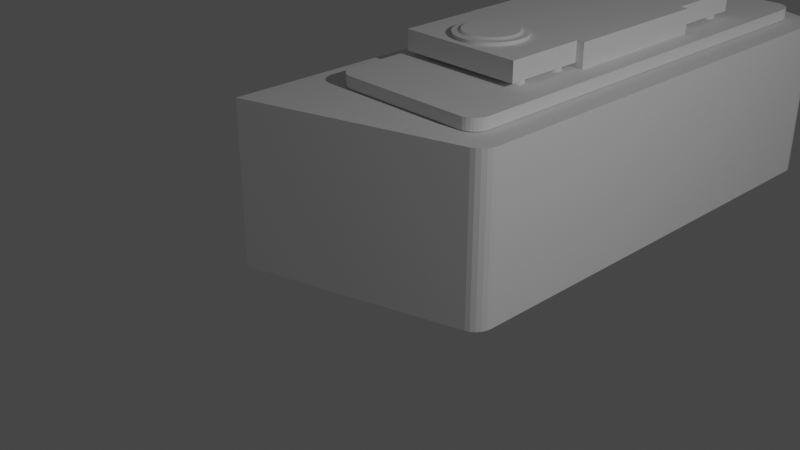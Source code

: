 # Source: Dj_booth.blend  (saved by Blender 2.80.75; exported with 4.5.12 LTS)
import bpy
from mathutils import Matrix  # noqa: F401  (used for matrix-valued properties, if any)

bpy.ops.wm.read_factory_settings(use_empty=True)
scene = bpy.context.scene
scene.name = 'Scene'

# ---- collections
col_collection = bpy.data.collections.new('Collection'); scene.collection.children.link(col_collection)

# ---- world
world_world = bpy.data.worlds.new('World'); scene.world = world_world
world_world.use_nodes = True; world_world.node_tree.nodes.clear()
_N = world_world.node_tree.nodes; _L = world_world.node_tree.links
n0 = _N.new('ShaderNodeOutputWorld'); n0.name = 'World Output'; n0.location = (300, 300)
n1 = _N.new('ShaderNodeBackground'); n1.name = 'Background'; n1.location = (10, 300)
n1.inputs[0].default_value = (0.05088, 0.05088, 0.05088, 1.0)
_L.new(n1.outputs[0], n0.inputs[0])
n0.is_active_output = True
world_world.color = (0.05088, 0.05088, 0.05088)
world_world.use_sun_shadow = False
world_world.sun_shadow_jitter_overblur = 0.0

# ---- cameras
cam_camera = bpy.data.cameras.new('Camera')
cam_camera.clip_end = 100.0
cam_camera.ortho_scale = 7.314

# ---- lights
light_light = bpy.data.lights.new('Light', 'POINT')
light_light.transmission_factor = 0.0
light_light.energy = 1000.0
light_light.shadow_soft_size = 0.1
light_light.shadow_maximum_resolution = 0.006
light_light.use_absolute_resolution = True

# ---- meshes
me_cube_001 = bpy.data.meshes.new('Cube.001')
me_cube_001.from_pydata([(-0.7907, -2.943, -1.03), (-1.0, -2.734, -1.03), (-0.8315, -2.939, -1.03), (-0.8708, -2.927, -1.03), (-0.907, -2.908, -1.03), (-0.9387, -2.882, -1.03), (-0.9647, -2.85, -1.03), (-0.9841, -2.814, -1.03), (-0.996, -2.774, -1.03), (-1.0, -2.734, -0.84), (-0.7907, -2.943, -0.84), (-0.996, -2.774, -0.84), (-0.9841, -2.814, -0.84), (-0.9647, -2.85, -0.84), (-0.9387, -2.882, -0.84), (-0.907, -2.908, -0.84), (-0.8708, -2.927, -0.84), (-0.8315, -2.939, -0.84), (-1.0, 2.734, -1.03), (-0.7907, 2.943, -1.03), (-0.996, 2.774, -1.03), (-0.9841, 2.814, -1.03), (-0.9647, 2.85, -1.03), (-0.9387, 2.882, -1.03), (-0.907, 2.908, -1.03), (-0.8708, 2.927, -1.03), (-0.8315, 2.939, -1.03), (-0.7907, 2.943, -0.84), (-1.0, 2.734, -0.84), (-0.8315, 2.939, -0.84), (-0.8708, 2.927, -0.84), (-0.907, 2.908, -0.84), (-0.9387, 2.882, -0.84), (-0.9647, 2.85, -0.84), (-0.9841, 2.814, -0.84), (-0.996, 2.774, -0.84), (1.0, -2.734, -1.03), (0.7907, -2.943, -1.03), (0.996, -2.774, -1.03), (0.9841, -2.814, -1.03), (0.9647, -2.85, -1.03), (0.9387, -2.882, -1.03), (0.907, -2.908, -1.03), (0.8708, -2.927, -1.03), (0.8315, -2.939, -1.03), (0.7907, -2.943, -0.84), (1.0, -2.734, -0.84), (0.8315, -2.939, -0.84), (0.8708, -2.927, -0.84), (0.907, -2.908, -0.84), (0.9387, -2.882, -0.84), (0.9647, -2.85, -0.84), (0.9841, -2.814, -0.84), (0.996, -2.774, -0.84), (0.7907, 2.943, -1.03), (1.0, 2.734, -1.03), (0.8315, 2.939, -1.03), (0.8708, 2.927, -1.03), (0.907, 2.908, -1.03), (0.9387, 2.882, -1.03), (0.9647, 2.85, -1.03), (0.9841, 2.814, -1.03), (0.996, 2.774, -1.03), (1.0, 2.734, -0.84), (0.7907, 2.943, -0.84), (0.996, 2.774, -0.84), (0.9841, 2.814, -0.84), (0.9647, 2.85, -0.84), (0.9387, 2.882, -0.84), (0.907, 2.908, -0.84), (0.8708, 2.927, -0.84), (0.8315, 2.939, -0.84)], [], [(37, 45, 10, 0), (55, 63, 46, 36), (63, 65, 66, 67, 68, 69, 70, 71, 64, 27, 29, 30, 31, 32, 33, 34, 35, 28, 9, 11, 12, 13, 14, 15, 16, 17, 10, 45, 47, 48, 49, 50, 51, 52, 53, 46), (1, 9, 28, 18), (19, 27, 64, 54), (0, 10, 17, 2), (2, 17, 16, 3), (3, 16, 15, 4), (4, 15, 14, 5), (5, 14, 13, 6), (6, 13, 12, 7), (7, 12, 11, 8), (8, 11, 9, 1), (27, 19, 26, 29), (29, 26, 25, 30), (30, 25, 24, 31), (31, 24, 23, 32), (32, 23, 22, 33), (33, 22, 21, 34), (34, 21, 20, 35), (35, 20, 18, 28), (63, 55, 62, 65), (65, 62, 61, 66), (66, 61, 60, 67), (67, 60, 59, 68), (68, 59, 58, 69), (69, 58, 57, 70), (70, 57, 56, 71), (71, 56, 54, 64), (45, 37, 44, 47), (47, 44, 43, 48), (48, 43, 42, 49), (49, 42, 41, 50), (50, 41, 40, 51), (51, 40, 39, 52), (52, 39, 38, 53), (53, 38, 36, 46), (18, 20, 21, 22, 23, 24, 25, 26, 19, 54, 56, 57, 58, 59, 60, 61, 62, 55, 36, 38, 39, 40, 41, 42, 43, 44, 37, 0, 2, 3, 4, 5, 6, 7, 8, 1)])
_uv = me_cube_001.uv_layers.new(name='UVMap')
_uv.uv.foreach_set('vector', [0.375, 0.7762, 0.625, 0.7762, 0.625, 0.9738, 0.375, 0.9738, 0.375, 0.5089, 0.625, 0.5089, 0.625, 0.7411, 0.375, 0.7411, 0.625, 0.5089, 0.6252, 0.5072, 0.6257, 0.5055, 0.6265, 0.504, 0.6276, 0.5009, 0.6289, 0.4927, 0.6304, 0.4895, 0.632, 0.486, 0.6512, 0.5, 0.8488, 0.5, 0.7013, 0.3474, 0.703, 0.3443, 0.7045, 0.3416, 0.7058, 0.3342, 0.7069, 0.332, 0.7077, 0.3315, 0.7082, 0.3309, 0.875, 0.5089, 0.875, 0.7411, 0.8745, 0.7428, 0.873, 0.7445, 0.8706, 0.746, 0.8673, 0.7474, 0.8634, 0.7485, 0.8589, 0.7493, 0.8539, 0.7498, 0.8488, 0.75, 0.6512, 0.75, 0.632, 0.764, 0.6304, 0.7605, 0.6289, 0.7573, 0.6276, 0.7491, 0.6265, 0.746, 0.6257, 0.7445, 0.6252, 0.7428, 0.625, 0.7411, 0.375, 0.00889, 0.625, 0.00889, 0.625, 0.2411, 0.375, 0.2411, 0.375, 0.2762, 0.625, 0.2762, 0.625, 0.4738, 0.375, 0.4738, 0.375, 0.9738, 0.625, 0.9738, 0.625, 0.9789, 0.375, 0.9789, 0.375, 0.9789, 0.625, 0.9789, 0.625, 0.9839, 0.375, 0.9839, 0.375, 0.9839, 0.625, 0.9839, 0.625, 0.9884, 0.375, 0.9884, 0.375, 0.9884, 0.625, 0.9884, 0.625, 1.0, 0.375, 1.0, 0.375, 0.0, 0.625, 0.0, 0.625, 0.003951, 0.375, 0.003951, 0.375, 0.003951, 0.625, 0.003951, 0.625, 0.005488, 0.375, 0.005488, 0.375, 0.005488, 0.625, 0.005488, 0.625, 0.007156, 0.375, 0.007156, 0.375, 0.007156, 0.625, 0.007156, 0.625, 0.00889, 0.375, 0.00889, 0.625, 0.2762, 0.375, 0.2762, 0.2987, 0.3474, 0.7013, 0.3474, 0.7013, 0.3474, 0.2987, 0.3474, 0.297, 0.3443, 0.703, 0.3443, 0.703, 0.3443, 0.297, 0.3443, 0.2955, 0.3416, 0.7045, 0.3416, 0.7045, 0.3416, 0.2955, 0.3416, 0.2942, 0.3342, 0.7058, 0.3342, 0.7058, 0.3342, 0.2942, 0.3342, 0.2931, 0.332, 0.7069, 0.332, 0.7069, 0.332, 0.2931, 0.332, 0.2923, 0.3315, 0.7077, 0.3315, 0.7077, 0.3315, 0.2923, 0.3315, 0.2918, 0.3309, 0.7082, 0.3309, 0.7082, 0.3309, 0.2918, 0.3309, 0.375, 0.2411, 0.625, 0.2411, 0.625, 0.5089, 0.375, 0.5089, 0.3748, 0.5072, 0.6252, 0.5072, 0.6252, 0.5072, 0.3748, 0.5072, 0.3743, 0.5055, 0.6257, 0.5055, 0.6257, 0.5055, 0.3743, 0.5055, 0.3735, 0.504, 0.6265, 0.504, 0.6265, 0.504, 0.3735, 0.504, 0.3724, 0.5009, 0.6276, 0.5009, 0.6276, 0.5009, 0.3724, 0.5009, 0.3711, 0.4927, 0.6289, 0.4927, 0.6289, 0.4927, 0.3711, 0.4927, 0.3696, 0.4895, 0.6304, 0.4895, 0.6304, 0.4895, 0.3696, 0.4895, 0.368, 0.486, 0.632, 0.486, 0.632, 0.486, 0.368, 0.486, 0.375, 0.4738, 0.625, 0.4738, 0.625, 0.7762, 0.375, 0.7762, 0.368, 0.764, 0.632, 0.764, 0.632, 0.764, 0.368, 0.764, 0.3696, 0.7605, 0.6304, 0.7605, 0.6304, 0.7605, 0.3696, 0.7605, 0.3711, 0.7573, 0.6289, 0.7573, 0.6289, 0.7573, 0.3711, 0.7573, 0.3724, 0.7491, 0.6276, 0.7491, 0.6276, 0.7491, 0.3724, 0.7491, 0.3735, 0.746, 0.6265, 0.746, 0.6265, 0.746, 0.3735, 0.746, 0.3743, 0.7445, 0.6257, 0.7445, 0.6257, 0.7445, 0.3743, 0.7445, 0.3748, 0.7428, 0.6252, 0.7428, 0.6252, 0.7428, 0.3748, 0.7428, 0.375, 0.7411, 0.625, 0.7411, 0.125, 0.5089, 0.2918, 0.3309, 0.2923, 0.3315, 0.2931, 0.332, 0.2942, 0.3342, 0.2955, 0.3416, 0.297, 0.3443, 0.2987, 0.3474, 0.1512, 0.5, 0.3488, 0.5, 0.368, 0.486, 0.3696, 0.4895, 0.3711, 0.4927, 0.3724, 0.5009, 0.3735, 0.504, 0.3743, 0.5055, 0.3748, 0.5072, 0.375, 0.5089, 0.375, 0.7411, 0.3748, 0.7428, 0.3743, 0.7445, 0.3735, 0.746, 0.3724, 0.7491, 0.3711, 0.7573, 0.3696, 0.7605, 0.368, 0.764, 0.3488, 0.75, 0.1512, 0.75, 0.1461, 0.7498, 0.1411, 0.7493, 0.1366, 0.7485, 0.1327, 0.7474, 0.1294, 0.746, 0.127, 0.7445, 0.1255, 0.7428, 0.125, 0.7411])
me_cube_001.use_remesh_preserve_volume = False
me_cube_001.use_remesh_preserve_attributes = False
me_cube_001.use_mirror_vertex_groups = False
me_cube_001.update()
me_cube_002 = bpy.data.meshes.new('Cube.002')
me_cube_002.from_pydata([(-1.759, -1.0, -1.0), (-1.759, -1.0, 1.0), (-1.759, 6.825, 1.0), (-1.759, 6.825, -1.0), (1.0, 0.001641, -1.0), (0.8417, -0.2118, -1.0), (0.9923, -0.05183, -1.0), (0.9698, -0.1048, -1.0), (0.9347, -0.152, -1.0), (0.8906, -0.1888, -1.0), (0.8417, -0.2118, 1.0), (1.0, 0.001641, 1.0), (0.8906, -0.1888, 1.0), (0.9347, -0.152, 1.0), (0.9698, -0.1048, 1.0), (0.9923, -0.05183, 1.0), (0.8417, 6.036, -1.0), (1.0, 5.823, -1.0), (0.8906, 6.013, -1.0), (0.9347, 5.976, -1.0), (0.9698, 5.929, -1.0), (0.9923, 5.876, -1.0), (1.0, 5.823, 1.0), (0.8417, 6.036, 1.0), (0.9923, 5.876, 1.0), (0.9698, 5.929, 1.0), (0.9347, 5.976, 1.0), (0.8906, 6.013, 1.0)], [], [(22, 24, 25, 26, 27, 23, 2, 1, 10, 12, 13, 14, 15, 11), (16, 3, 2, 23), (1, 2, 3, 0), (4, 6, 7, 8, 9, 5, 0, 3, 16, 18, 19, 20, 21, 17), (4, 17, 22, 11), (4, 11, 15, 6), (6, 15, 14, 7), (7, 14, 13, 8), (8, 13, 12, 9), (9, 12, 10, 5), (22, 17, 21, 24), (24, 21, 20, 25), (25, 20, 19, 26), (26, 19, 18, 27), (27, 18, 16, 23), (10, 1, 0, 5)])
_uv = me_cube_002.uv_layers.new(name='UVMap')
_uv.uv.foreach_set('vector', [0.625, 0.532, 0.6252, 0.5303, 0.6259, 0.5286, 0.627, 0.5231, 0.6283, 0.5193, 0.6393, 0.5252, 0.875, 0.5, 0.875, 0.75, 0.6393, 0.7248, 0.6283, 0.7307, 0.627, 0.7269, 0.6259, 0.7214, 0.6252, 0.7197, 0.625, 0.718, 0.375, 0.5108, 0.375, 0.25, 0.625, 0.25, 0.625, 0.5108, 0.625, 0.0, 0.625, 0.25, 0.375, 0.25, 0.375, 0.0, 0.375, 0.718, 0.3748, 0.7197, 0.3741, 0.7214, 0.373, 0.7269, 0.3717, 0.7307, 0.3607, 0.7248, 0.125, 0.75, 0.125, 0.5, 0.3607, 0.5252, 0.3717, 0.5193, 0.373, 0.5231, 0.3741, 0.5286, 0.3748, 0.5303, 0.375, 0.532, 0.375, 0.718, 0.375, 0.532, 0.625, 0.532, 0.625, 0.718, 0.375, 0.718, 0.625, 0.718, 0.6252, 0.7197, 0.3748, 0.7197, 0.3748, 0.7197, 0.6252, 0.7197, 0.6259, 0.7214, 0.3741, 0.7214, 0.3741, 0.7214, 0.6259, 0.7214, 0.627, 0.7269, 0.373, 0.7269, 0.373, 0.7269, 0.627, 0.7269, 0.6283, 0.7307, 0.3717, 0.7307, 0.3717, 0.7307, 0.6283, 0.7307, 0.625, 0.7392, 0.375, 0.7392, 0.625, 0.532, 0.375, 0.532, 0.3748, 0.5303, 0.6252, 0.5303, 0.6252, 0.5303, 0.3748, 0.5303, 0.3741, 0.5286, 0.6259, 0.5286, 0.6259, 0.5286, 0.3741, 0.5286, 0.373, 0.5231, 0.627, 0.5231, 0.627, 0.5231, 0.373, 0.5231, 0.3717, 0.5193, 0.6283, 0.5193, 0.6283, 0.5193, 0.3717, 0.5193, 0.375, 0.5108, 0.625, 0.5108, 0.625, 0.7392, 0.625, 1.0, 0.375, 1.0, 0.375, 0.7392])
me_cube_002.use_remesh_preserve_volume = False
me_cube_002.use_remesh_preserve_attributes = False
me_cube_002.use_mirror_vertex_groups = False
me_cube_002.update()
me_cube_004 = bpy.data.meshes.new('Cube.004')
me_cube_004.from_pydata([(-1.0, -1.0, -1.0), (-1.0, -1.0, 1.0), (-1.0, 1.0, -1.0), (-1.0, 1.0, 1.0), (1.0, -1.0, -1.0), (1.0, -1.0, 1.0), (1.0, 1.0, -1.0), (1.0, 1.0, 1.0)], [], [(0, 1, 3, 2), (2, 3, 7, 6), (6, 7, 5, 4), (4, 5, 1, 0), (2, 6, 4, 0), (7, 3, 1, 5)])
_uv = me_cube_004.uv_layers.new(name='UVMap')
_uv.uv.foreach_set('vector', [0.375, 0.0, 0.625, 0.0, 0.625, 0.25, 0.375, 0.25, 0.375, 0.25, 0.625, 0.25, 0.625, 0.5, 0.375, 0.5, 0.375, 0.5, 0.625, 0.5, 0.625, 0.75, 0.375, 0.75, 0.375, 0.75, 0.625, 0.75, 0.625, 1.0, 0.375, 1.0, 0.125, 0.5, 0.375, 0.5, 0.375, 0.75, 0.125, 0.75, 0.625, 0.5, 0.875, 0.5, 0.875, 0.75, 0.625, 0.75])
me_cube_004.use_remesh_preserve_volume = False
me_cube_004.use_remesh_preserve_attributes = False
me_cube_004.use_mirror_vertex_groups = False
me_cube_004.update()
me_cube_005 = bpy.data.meshes.new('Cube.005')
me_cube_005.from_pydata([(-0.7758, 0.7458, -1.525), (-0.7758, 0.7458, -0.2078), (-0.7566, 0.7428, -1.525), (-0.7566, 0.7428, -0.2078), (-0.7382, 0.7339, -1.525), (-0.7382, 0.7339, -0.2078), (-0.7213, 0.7194, -1.525), (-0.7213, 0.7194, -0.2078), (-0.7064, 0.7, -1.525), (-0.7064, 0.7, -0.2078), (-0.6942, 0.6763, -1.525), (-0.6942, 0.6763, -0.2078), (-0.6851, 0.6492, -1.525), (-0.6851, 0.6492, -0.2078), (-0.6796, 0.6198, -1.525), (-0.6796, 0.6198, -0.2078), (-0.6777, 0.5893, -1.525), (-0.6777, 0.5893, -0.2078), (-0.6796, 0.5587, -1.525), (-0.6796, 0.5587, -0.2078), (-0.6851, 0.5294, -1.525), (-0.6851, 0.5294, -0.2078), (-0.6942, 0.5023, -1.525), (-0.6942, 0.5023, -0.2078), (-0.7064, 0.4786, -1.525), (-0.7064, 0.4786, -0.2078), (-0.7213, 0.4591, -1.525), (-0.7213, 0.4591, -0.2078), (-0.7382, 0.4446, -1.525), (-0.7382, 0.4446, -0.2078), (-0.7566, 0.4357, -1.525), (-0.7566, 0.4357, -0.2078), (-0.7758, 0.4327, -1.525), (-0.7758, 0.4327, -0.2078), (-0.7949, 0.4357, -1.525), (-0.7949, 0.4357, -0.2078), (-0.8133, 0.4446, -1.525), (-0.8133, 0.4446, -0.2078), (-0.8303, 0.4591, -1.525), (-0.8303, 0.4591, -0.2078), (-0.8451, 0.4786, -1.525), (-0.8451, 0.4786, -0.2078), (-0.8574, 0.5023, -1.525), (-0.8574, 0.5023, -0.2078), (-0.8664, 0.5294, -1.525), (-0.8664, 0.5294, -0.2078), (-0.872, 0.5587, -1.525), (-0.872, 0.5587, -0.2078), (-0.8739, 0.5893, -1.525), (-0.8739, 0.5893, -0.2078), (-0.872, 0.6198, -1.525), (-0.872, 0.6198, -0.2078), (-0.8664, 0.6492, -1.525), (-0.8664, 0.6492, -0.2078), (-0.8574, 0.6763, -1.525), (-0.8574, 0.6763, -0.2078), (-0.8451, 0.7, -1.525), (-0.8451, 0.7, -0.2078), (-0.8303, 0.7194, -1.525), (-0.8303, 0.7194, -0.2078), (-0.8133, 0.7339, -1.525), (-0.8133, 0.7339, -0.2078), (-0.7949, 0.7428, -1.525), (-0.7949, 0.7428, -0.2078), (-0.7707, -0.4603, -1.552), (-0.7707, -0.4603, -0.2352), (-0.7515, -0.4633, -1.552), (-0.7515, -0.4633, -0.2352), (-0.7331, -0.4722, -1.552), (-0.7331, -0.4722, -0.2352), (-0.7162, -0.4867, -1.552), (-0.7162, -0.4867, -0.2352), (-0.7013, -0.5061, -1.552), (-0.7013, -0.5061, -0.2352), (-0.6891, -0.5299, -1.552), (-0.6891, -0.5299, -0.2352), (-0.68, -0.5569, -1.552), (-0.68, -0.5569, -0.2352), (-0.6745, -0.5863, -1.552), (-0.6745, -0.5863, -0.2352), (-0.6726, -0.6168, -1.552), (-0.6726, -0.6168, -0.2352), (-0.6745, -0.6474, -1.552), (-0.6745, -0.6474, -0.2352), (-0.68, -0.6768, -1.552), (-0.68, -0.6768, -0.2352), (-0.6891, -0.7038, -1.552), (-0.6891, -0.7038, -0.2352), (-0.7013, -0.7275, -1.552), (-0.7013, -0.7275, -0.2352), (-0.7162, -0.747, -1.552), (-0.7162, -0.747, -0.2352), (-0.7331, -0.7615, -1.552), (-0.7331, -0.7615, -0.2352), (-0.7515, -0.7704, -1.552), (-0.7515, -0.7704, -0.2352), (-0.7707, -0.7734, -1.552), (-0.7707, -0.7734, -0.2352), (-0.7898, -0.7704, -1.552), (-0.7898, -0.7704, -0.2352), (-0.8082, -0.7615, -1.552), (-0.8082, -0.7615, -0.2352), (-0.8252, -0.747, -1.552), (-0.8252, -0.747, -0.2352), (-0.84, -0.7275, -1.552), (-0.84, -0.7275, -0.2352), (-0.8522, -0.7038, -1.552), (-0.8522, -0.7038, -0.2352), (-0.8613, -0.6768, -1.552), (-0.8613, -0.6768, -0.2352), (-0.8669, -0.6474, -1.552), (-0.8669, -0.6474, -0.2352), (-0.8688, -0.6168, -1.552), (-0.8688, -0.6168, -0.2352), (-0.8669, -0.5863, -1.552), (-0.8669, -0.5863, -0.2352), (-0.8613, -0.5569, -1.552), (-0.8613, -0.5569, -0.2352), (-0.8522, -0.5299, -1.552), (-0.8522, -0.5299, -0.2352), (-0.84, -0.5061, -1.552), (-0.84, -0.5061, -0.2352), (-0.8252, -0.4867, -1.552), (-0.8252, -0.4867, -0.2352), (-0.8082, -0.4722, -1.552), (-0.8082, -0.4722, -0.2352), (-0.7898, -0.4633, -1.552), (-0.7898, -0.4633, -0.2352), (0.855, 0.7477, -1.564), (0.855, 0.7477, -0.2469), (0.8742, 0.7447, -1.564), (0.8742, 0.7447, -0.2469), (0.8926, 0.7358, -1.564), (0.8926, 0.7358, -0.2469), (0.9095, 0.7214, -1.564), (0.9095, 0.7214, -0.2469), (0.9244, 0.7019, -1.564), (0.9244, 0.7019, -0.2469), (0.9366, 0.6782, -1.564), (0.9366, 0.6782, -0.2469), (0.9457, 0.6511, -1.564), (0.9457, 0.6511, -0.2469), (0.9513, 0.6217, -1.564), (0.9513, 0.6217, -0.2469), (0.9532, 0.5912, -1.564), (0.9532, 0.5912, -0.2469), (0.9513, 0.5606, -1.564), (0.9513, 0.5606, -0.2469), (0.9457, 0.5313, -1.564), (0.9457, 0.5313, -0.2469), (0.9366, 0.5042, -1.564), (0.9366, 0.5042, -0.2469), (0.9244, 0.4805, -1.564), (0.9244, 0.4805, -0.2469), (0.9095, 0.461, -1.564), (0.9095, 0.461, -0.2469), (0.8926, 0.4465, -1.564), (0.8926, 0.4465, -0.2469), (0.8742, 0.4376, -1.564), (0.8742, 0.4376, -0.2469), (0.855, 0.4346, -1.564), (0.855, 0.4346, -0.2469), (0.8359, 0.4376, -1.564), (0.8359, 0.4376, -0.2469), (0.8175, 0.4465, -1.564), (0.8175, 0.4465, -0.2469), (0.8005, 0.461, -1.564), (0.8005, 0.461, -0.2469), (0.7857, 0.4805, -1.564), (0.7857, 0.4805, -0.2469), (0.7735, 0.5042, -1.564), (0.7735, 0.5042, -0.2469), (0.7644, 0.5313, -1.564), (0.7644, 0.5313, -0.2469), (0.7588, 0.5606, -1.564), (0.7588, 0.5606, -0.2469), (0.7569, 0.5912, -1.564), (0.7569, 0.5912, -0.2469), (0.7588, 0.6217, -1.564), (0.7588, 0.6217, -0.2469), (0.7644, 0.6511, -1.564), (0.7644, 0.6511, -0.2469), (0.7735, 0.6782, -1.564), (0.7735, 0.6782, -0.2469), (0.7857, 0.7019, -1.564), (0.7857, 0.7019, -0.2469), (0.8005, 0.7214, -1.564), (0.8005, 0.7214, -0.2469), (0.8175, 0.7358, -1.564), (0.8175, 0.7358, -0.2469), (0.8359, 0.7447, -1.564), (0.8359, 0.7447, -0.2469), (0.8601, -0.4452, -1.491), (0.8601, -0.4452, -0.1742), (0.8793, -0.4482, -1.491), (0.8793, -0.4482, -0.1742), (0.8977, -0.4571, -1.491), (0.8977, -0.4571, -0.1742), (0.9147, -0.4716, -1.491), (0.9147, -0.4716, -0.1742), (0.9295, -0.491, -1.491), (0.9295, -0.491, -0.1742), (0.9417, -0.5147, -1.491), (0.9417, -0.5147, -0.1742), (0.9508, -0.5418, -1.491), (0.9508, -0.5418, -0.1742), (0.9564, -0.5712, -1.491), (0.9564, -0.5712, -0.1742), (0.9583, -0.6017, -1.491), (0.9583, -0.6017, -0.1742), (0.9564, -0.6323, -1.491), (0.9564, -0.6323, -0.1742), (0.9508, -0.6616, -1.491), (0.9508, -0.6616, -0.1742), (0.9417, -0.6887, -1.491), (0.9417, -0.6887, -0.1742), (0.9295, -0.7124, -1.491), (0.9295, -0.7124, -0.1742), (0.9147, -0.7319, -1.491), (0.9147, -0.7319, -0.1742), (0.8977, -0.7464, -1.491), (0.8977, -0.7464, -0.1742), (0.8793, -0.7553, -1.491), (0.8793, -0.7553, -0.1742), (0.8601, -0.7583, -1.491), (0.8601, -0.7583, -0.1742), (0.841, -0.7553, -1.491), (0.841, -0.7553, -0.1742), (0.8226, -0.7464, -1.491), (0.8226, -0.7464, -0.1742), (0.8056, -0.7319, -1.491), (0.8056, -0.7319, -0.1742), (0.7908, -0.7124, -1.491), (0.7908, -0.7124, -0.1742), (0.7786, -0.6887, -1.491), (0.7786, -0.6887, -0.1742), (0.7695, -0.6616, -1.491), (0.7695, -0.6616, -0.1742), (0.7639, -0.6323, -1.491), (0.7639, -0.6323, -0.1742), (0.762, -0.6017, -1.491), (0.762, -0.6017, -0.1742), (0.7639, -0.5712, -1.491), (0.7639, -0.5712, -0.1742), (0.7695, -0.5418, -1.491), (0.7695, -0.5418, -0.1742), (0.7786, -0.5147, -1.491), (0.7786, -0.5147, -0.1742), (0.7908, -0.491, -1.491), (0.7908, -0.491, -0.1742), (0.8056, -0.4716, -1.491), (0.8056, -0.4716, -0.1742), (0.8226, -0.4571, -1.491), (0.8226, -0.4571, -0.1742), (0.841, -0.4482, -1.491), (0.841, -0.4482, -0.1742)], [], [(0, 1, 3, 2), (2, 3, 5, 4), (4, 5, 7, 6), (6, 7, 9, 8), (8, 9, 11, 10), (10, 11, 13, 12), (12, 13, 15, 14), (14, 15, 17, 16), (16, 17, 19, 18), (18, 19, 21, 20), (20, 21, 23, 22), (22, 23, 25, 24), (24, 25, 27, 26), (26, 27, 29, 28), (28, 29, 31, 30), (30, 31, 33, 32), (32, 33, 35, 34), (34, 35, 37, 36), (36, 37, 39, 38), (38, 39, 41, 40), (40, 41, 43, 42), (42, 43, 45, 44), (44, 45, 47, 46), (46, 47, 49, 48), (48, 49, 51, 50), (50, 51, 53, 52), (52, 53, 55, 54), (54, 55, 57, 56), (56, 57, 59, 58), (58, 59, 61, 60), (3, 1, 63, 61, 59, 57, 55, 53, 51, 49, 47, 45, 43, 41, 39, 37, 35, 33, 31, 29, 27, 25, 23, 21, 19, 17, 15, 13, 11, 9, 7, 5), (60, 61, 63, 62), (62, 63, 1, 0), (0, 2, 4, 6, 8, 10, 12, 14, 16, 18, 20, 22, 24, 26, 28, 30, 32, 34, 36, 38, 40, 42, 44, 46, 48, 50, 52, 54, 56, 58, 60, 62), (64, 65, 67, 66), (66, 67, 69, 68), (68, 69, 71, 70), (70, 71, 73, 72), (72, 73, 75, 74), (74, 75, 77, 76), (76, 77, 79, 78), (78, 79, 81, 80), (80, 81, 83, 82), (82, 83, 85, 84), (84, 85, 87, 86), (86, 87, 89, 88), (88, 89, 91, 90), (90, 91, 93, 92), (92, 93, 95, 94), (94, 95, 97, 96), (96, 97, 99, 98), (98, 99, 101, 100), (100, 101, 103, 102), (102, 103, 105, 104), (104, 105, 107, 106), (106, 107, 109, 108), (108, 109, 111, 110), (110, 111, 113, 112), (112, 113, 115, 114), (114, 115, 117, 116), (116, 117, 119, 118), (118, 119, 121, 120), (120, 121, 123, 122), (122, 123, 125, 124), (67, 65, 127, 125, 123, 121, 119, 117, 115, 113, 111, 109, 107, 105, 103, 101, 99, 97, 95, 93, 91, 89, 87, 85, 83, 81, 79, 77, 75, 73, 71, 69), (124, 125, 127, 126), (126, 127, 65, 64), (64, 66, 68, 70, 72, 74, 76, 78, 80, 82, 84, 86, 88, 90, 92, 94, 96, 98, 100, 102, 104, 106, 108, 110, 112, 114, 116, 118, 120, 122, 124, 126), (128, 129, 131, 130), (130, 131, 133, 132), (132, 133, 135, 134), (134, 135, 137, 136), (136, 137, 139, 138), (138, 139, 141, 140), (140, 141, 143, 142), (142, 143, 145, 144), (144, 145, 147, 146), (146, 147, 149, 148), (148, 149, 151, 150), (150, 151, 153, 152), (152, 153, 155, 154), (154, 155, 157, 156), (156, 157, 159, 158), (158, 159, 161, 160), (160, 161, 163, 162), (162, 163, 165, 164), (164, 165, 167, 166), (166, 167, 169, 168), (168, 169, 171, 170), (170, 171, 173, 172), (172, 173, 175, 174), (174, 175, 177, 176), (176, 177, 179, 178), (178, 179, 181, 180), (180, 181, 183, 182), (182, 183, 185, 184), (184, 185, 187, 186), (186, 187, 189, 188), (131, 129, 191, 189, 187, 185, 183, 181, 179, 177, 175, 173, 171, 169, 167, 165, 163, 161, 159, 157, 155, 153, 151, 149, 147, 145, 143, 141, 139, 137, 135, 133), (188, 189, 191, 190), (190, 191, 129, 128), (128, 130, 132, 134, 136, 138, 140, 142, 144, 146, 148, 150, 152, 154, 156, 158, 160, 162, 164, 166, 168, 170, 172, 174, 176, 178, 180, 182, 184, 186, 188, 190), (192, 193, 195, 194), (194, 195, 197, 196), (196, 197, 199, 198), (198, 199, 201, 200), (200, 201, 203, 202), (202, 203, 205, 204), (204, 205, 207, 206), (206, 207, 209, 208), (208, 209, 211, 210), (210, 211, 213, 212), (212, 213, 215, 214), (214, 215, 217, 216), (216, 217, 219, 218), (218, 219, 221, 220), (220, 221, 223, 222), (222, 223, 225, 224), (224, 225, 227, 226), (226, 227, 229, 228), (228, 229, 231, 230), (230, 231, 233, 232), (232, 233, 235, 234), (234, 235, 237, 236), (236, 237, 239, 238), (238, 239, 241, 240), (240, 241, 243, 242), (242, 243, 245, 244), (244, 245, 247, 246), (246, 247, 249, 248), (248, 249, 251, 250), (250, 251, 253, 252), (195, 193, 255, 253, 251, 249, 247, 245, 243, 241, 239, 237, 235, 233, 231, 229, 227, 225, 223, 221, 219, 217, 215, 213, 211, 209, 207, 205, 203, 201, 199, 197), (252, 253, 255, 254), (254, 255, 193, 192), (192, 194, 196, 198, 200, 202, 204, 206, 208, 210, 212, 214, 216, 218, 220, 222, 224, 226, 228, 230, 232, 234, 236, 238, 240, 242, 244, 246, 248, 250, 252, 254)])
_uv = me_cube_005.uv_layers.new(name='UVMap')
_uv.uv.foreach_set('vector', [1.0, 0.5, 1.0, 1.0, 0.9688, 1.0, 0.9688, 0.5, 0.9688, 0.5, 0.9688, 1.0, 0.9375, 1.0, 0.9375, 0.5, 0.9375, 0.5, 0.9375, 1.0, 0.9062, 1.0, 0.9062, 0.5, 0.9062, 0.5, 0.9062, 1.0, 0.875, 1.0, 0.875, 0.5, 0.875, 0.5, 0.875, 1.0, 0.8438, 1.0, 0.8438, 0.5, 0.8438, 0.5, 0.8438, 1.0, 0.8125, 1.0, 0.8125, 0.5, 0.8125, 0.5, 0.8125, 1.0, 0.7812, 1.0, 0.7812, 0.5, 0.7812, 0.5, 0.7812, 1.0, 0.75, 1.0, 0.75, 0.5, 0.75, 0.5, 0.75, 1.0, 0.7188, 1.0, 0.7188, 0.5, 0.7188, 0.5, 0.7188, 1.0, 0.6875, 1.0, 0.6875, 0.5, 0.6875, 0.5, 0.6875, 1.0, 0.6562, 1.0, 0.6562, 0.5, 0.6562, 0.5, 0.6562, 1.0, 0.625, 1.0, 0.625, 0.5, 0.625, 0.5, 0.625, 1.0, 0.5938, 1.0, 0.5938, 0.5, 0.5938, 0.5, 0.5938, 1.0, 0.5625, 1.0, 0.5625, 0.5, 0.5625, 0.5, 0.5625, 1.0, 0.5312, 1.0, 0.5312, 0.5, 0.5312, 0.5, 0.5312, 1.0, 0.5, 1.0, 0.5, 0.5, 0.5, 0.5, 0.5, 1.0, 0.4688, 1.0, 0.4688, 0.5, 0.4688, 0.5, 0.4688, 1.0, 0.4375, 1.0, 0.4375, 0.5, 0.4375, 0.5, 0.4375, 1.0, 0.4062, 1.0, 0.4062, 0.5, 0.4062, 0.5, 0.4062, 1.0, 0.375, 1.0, 0.375, 0.5, 0.375, 0.5, 0.375, 1.0, 0.3438, 1.0, 0.3438, 0.5, 0.3438, 0.5, 0.3438, 1.0, 0.3125, 1.0, 0.3125, 0.5, 0.3125, 0.5, 0.3125, 1.0, 0.2812, 1.0, 0.2812, 0.5, 0.2812, 0.5, 0.2812, 1.0, 0.25, 1.0, 0.25, 0.5, 0.25, 0.5, 0.25, 1.0, 0.2188, 1.0, 0.2188, 0.5, 0.2188, 0.5, 0.2188, 1.0, 0.1875, 1.0, 0.1875, 0.5, 0.1875, 0.5, 0.1875, 1.0, 0.1562, 1.0, 0.1562, 0.5, 0.1562, 0.5, 0.1562, 1.0, 0.125, 1.0, 0.125, 0.5, 0.125, 0.5, 0.125, 1.0, 0.09375, 1.0, 0.09375, 0.5, 0.09375, 0.5, 0.09375, 1.0, 0.0625, 1.0, 0.0625, 0.5, 0.2968, 0.4854, 0.25, 0.49, 0.2032, 0.4854, 0.1582, 0.4717, 0.1167, 0.4496, 0.08029, 0.4197, 0.05045, 0.3833, 0.02827, 0.3418, 0.01461, 0.2968, 0.01, 0.25, 0.01461, 0.2032, 0.02827, 0.1582, 0.05045, 0.1167, 0.08029, 0.08029, 0.1167, 0.05045, 0.1582, 0.02827, 0.2032, 0.01461, 0.25, 0.01, 0.2968, 0.01461, 0.3418, 0.02827, 0.3833, 0.05045, 0.4197, 0.08029, 0.4496, 0.1167, 0.4717, 0.1582, 0.4854, 0.2032, 0.49, 0.25, 0.4854, 0.2968, 0.4717, 0.3418, 0.4496, 0.3833, 0.4197, 0.4197, 0.3833, 0.4496, 0.3418, 0.4717, 0.0625, 0.5, 0.0625, 1.0, 0.03125, 1.0, 0.03125, 0.5, 0.03125, 0.5, 0.03125, 1.0, 0.0, 1.0, 0.0, 0.5, 0.75, 0.49, 0.7968, 0.4854, 0.8418, 0.4717, 0.8833, 0.4496, 0.9197, 0.4197, 0.9496, 0.3833, 0.9717, 0.3418, 0.9854, 0.2968, 0.99, 0.25, 0.9854, 0.2032, 0.9717, 0.1582, 0.9496, 0.1167, 0.9197, 0.08029, 0.8833, 0.05045, 0.8418, 0.02827, 0.7968, 0.01461, 0.75, 0.01, 0.7032, 0.01461, 0.6582, 0.02827, 0.6167, 0.05045, 0.5803, 0.08029, 0.5504, 0.1167, 0.5283, 0.1582, 0.5146, 0.2032, 0.51, 0.25, 0.5146, 0.2968, 0.5283, 0.3418, 0.5504, 0.3833, 0.5803, 0.4197, 0.6167, 0.4496, 0.6582, 0.4717, 0.7032, 0.4854, 1.0, 0.5, 1.0, 1.0, 0.9688, 1.0, 0.9688, 0.5, 0.9688, 0.5, 0.9688, 1.0, 0.9375, 1.0, 0.9375, 0.5, 0.9375, 0.5, 0.9375, 1.0, 0.9062, 1.0, 0.9062, 0.5, 0.9062, 0.5, 0.9062, 1.0, 0.875, 1.0, 0.875, 0.5, 0.875, 0.5, 0.875, 1.0, 0.8438, 1.0, 0.8438, 0.5, 0.8438, 0.5, 0.8438, 1.0, 0.8125, 1.0, 0.8125, 0.5, 0.8125, 0.5, 0.8125, 1.0, 0.7812, 1.0, 0.7812, 0.5, 0.7812, 0.5, 0.7812, 1.0, 0.75, 1.0, 0.75, 0.5, 0.75, 0.5, 0.75, 1.0, 0.7188, 1.0, 0.7188, 0.5, 0.7188, 0.5, 0.7188, 1.0, 0.6875, 1.0, 0.6875, 0.5, 0.6875, 0.5, 0.6875, 1.0, 0.6562, 1.0, 0.6562, 0.5, 0.6562, 0.5, 0.6562, 1.0, 0.625, 1.0, 0.625, 0.5, 0.625, 0.5, 0.625, 1.0, 0.5938, 1.0, 0.5938, 0.5, 0.5938, 0.5, 0.5938, 1.0, 0.5625, 1.0, 0.5625, 0.5, 0.5625, 0.5, 0.5625, 1.0, 0.5312, 1.0, 0.5312, 0.5, 0.5312, 0.5, 0.5312, 1.0, 0.5, 1.0, 0.5, 0.5, 0.5, 0.5, 0.5, 1.0, 0.4688, 1.0, 0.4688, 0.5, 0.4688, 0.5, 0.4688, 1.0, 0.4375, 1.0, 0.4375, 0.5, 0.4375, 0.5, 0.4375, 1.0, 0.4062, 1.0, 0.4062, 0.5, 0.4062, 0.5, 0.4062, 1.0, 0.375, 1.0, 0.375, 0.5, 0.375, 0.5, 0.375, 1.0, 0.3438, 1.0, 0.3438, 0.5, 0.3438, 0.5, 0.3438, 1.0, 0.3125, 1.0, 0.3125, 0.5, 0.3125, 0.5, 0.3125, 1.0, 0.2812, 1.0, 0.2812, 0.5, 0.2812, 0.5, 0.2812, 1.0, 0.25, 1.0, 0.25, 0.5, 0.25, 0.5, 0.25, 1.0, 0.2188, 1.0, 0.2188, 0.5, 0.2188, 0.5, 0.2188, 1.0, 0.1875, 1.0, 0.1875, 0.5, 0.1875, 0.5, 0.1875, 1.0, 0.1562, 1.0, 0.1562, 0.5, 0.1562, 0.5, 0.1562, 1.0, 0.125, 1.0, 0.125, 0.5, 0.125, 0.5, 0.125, 1.0, 0.09375, 1.0, 0.09375, 0.5, 0.09375, 0.5, 0.09375, 1.0, 0.0625, 1.0, 0.0625, 0.5, 0.2968, 0.4854, 0.25, 0.49, 0.2032, 0.4854, 0.1582, 0.4717, 0.1167, 0.4496, 0.08029, 0.4197, 0.05045, 0.3833, 0.02827, 0.3418, 0.01461, 0.2968, 0.01, 0.25, 0.01461, 0.2032, 0.02827, 0.1582, 0.05045, 0.1167, 0.08029, 0.08029, 0.1167, 0.05045, 0.1582, 0.02827, 0.2032, 0.01461, 0.25, 0.01, 0.2968, 0.01461, 0.3418, 0.02827, 0.3833, 0.05045, 0.4197, 0.08029, 0.4496, 0.1167, 0.4717, 0.1582, 0.4854, 0.2032, 0.49, 0.25, 0.4854, 0.2968, 0.4717, 0.3418, 0.4496, 0.3833, 0.4197, 0.4197, 0.3833, 0.4496, 0.3418, 0.4717, 0.0625, 0.5, 0.0625, 1.0, 0.03125, 1.0, 0.03125, 0.5, 0.03125, 0.5, 0.03125, 1.0, 0.0, 1.0, 0.0, 0.5, 0.75, 0.49, 0.7968, 0.4854, 0.8418, 0.4717, 0.8833, 0.4496, 0.9197, 0.4197, 0.9496, 0.3833, 0.9717, 0.3418, 0.9854, 0.2968, 0.99, 0.25, 0.9854, 0.2032, 0.9717, 0.1582, 0.9496, 0.1167, 0.9197, 0.08029, 0.8833, 0.05045, 0.8418, 0.02827, 0.7968, 0.01461, 0.75, 0.01, 0.7032, 0.01461, 0.6582, 0.02827, 0.6167, 0.05045, 0.5803, 0.08029, 0.5504, 0.1167, 0.5283, 0.1582, 0.5146, 0.2032, 0.51, 0.25, 0.5146, 0.2968, 0.5283, 0.3418, 0.5504, 0.3833, 0.5803, 0.4197, 0.6167, 0.4496, 0.6582, 0.4717, 0.7032, 0.4854, 1.0, 0.5, 1.0, 1.0, 0.9688, 1.0, 0.9688, 0.5, 0.9688, 0.5, 0.9688, 1.0, 0.9375, 1.0, 0.9375, 0.5, 0.9375, 0.5, 0.9375, 1.0, 0.9062, 1.0, 0.9062, 0.5, 0.9062, 0.5, 0.9062, 1.0, 0.875, 1.0, 0.875, 0.5, 0.875, 0.5, 0.875, 1.0, 0.8438, 1.0, 0.8438, 0.5, 0.8438, 0.5, 0.8438, 1.0, 0.8125, 1.0, 0.8125, 0.5, 0.8125, 0.5, 0.8125, 1.0, 0.7812, 1.0, 0.7812, 0.5, 0.7812, 0.5, 0.7812, 1.0, 0.75, 1.0, 0.75, 0.5, 0.75, 0.5, 0.75, 1.0, 0.7188, 1.0, 0.7188, 0.5, 0.7188, 0.5, 0.7188, 1.0, 0.6875, 1.0, 0.6875, 0.5, 0.6875, 0.5, 0.6875, 1.0, 0.6562, 1.0, 0.6562, 0.5, 0.6562, 0.5, 0.6562, 1.0, 0.625, 1.0, 0.625, 0.5, 0.625, 0.5, 0.625, 1.0, 0.5938, 1.0, 0.5938, 0.5, 0.5938, 0.5, 0.5938, 1.0, 0.5625, 1.0, 0.5625, 0.5, 0.5625, 0.5, 0.5625, 1.0, 0.5312, 1.0, 0.5312, 0.5, 0.5312, 0.5, 0.5312, 1.0, 0.5, 1.0, 0.5, 0.5, 0.5, 0.5, 0.5, 1.0, 0.4688, 1.0, 0.4688, 0.5, 0.4688, 0.5, 0.4688, 1.0, 0.4375, 1.0, 0.4375, 0.5, 0.4375, 0.5, 0.4375, 1.0, 0.4062, 1.0, 0.4062, 0.5, 0.4062, 0.5, 0.4062, 1.0, 0.375, 1.0, 0.375, 0.5, 0.375, 0.5, 0.375, 1.0, 0.3438, 1.0, 0.3438, 0.5, 0.3438, 0.5, 0.3438, 1.0, 0.3125, 1.0, 0.3125, 0.5, 0.3125, 0.5, 0.3125, 1.0, 0.2812, 1.0, 0.2812, 0.5, 0.2812, 0.5, 0.2812, 1.0, 0.25, 1.0, 0.25, 0.5, 0.25, 0.5, 0.25, 1.0, 0.2188, 1.0, 0.2188, 0.5, 0.2188, 0.5, 0.2188, 1.0, 0.1875, 1.0, 0.1875, 0.5, 0.1875, 0.5, 0.1875, 1.0, 0.1562, 1.0, 0.1562, 0.5, 0.1562, 0.5, 0.1562, 1.0, 0.125, 1.0, 0.125, 0.5, 0.125, 0.5, 0.125, 1.0, 0.09375, 1.0, 0.09375, 0.5, 0.09375, 0.5, 0.09375, 1.0, 0.0625, 1.0, 0.0625, 0.5, 0.2968, 0.4854, 0.25, 0.49, 0.2032, 0.4854, 0.1582, 0.4717, 0.1167, 0.4496, 0.08029, 0.4197, 0.05045, 0.3833, 0.02827, 0.3418, 0.01461, 0.2968, 0.01, 0.25, 0.01461, 0.2032, 0.02827, 0.1582, 0.05045, 0.1167, 0.08029, 0.08029, 0.1167, 0.05045, 0.1582, 0.02827, 0.2032, 0.01461, 0.25, 0.01, 0.2968, 0.01461, 0.3418, 0.02827, 0.3833, 0.05045, 0.4197, 0.08029, 0.4496, 0.1167, 0.4717, 0.1582, 0.4854, 0.2032, 0.49, 0.25, 0.4854, 0.2968, 0.4717, 0.3418, 0.4496, 0.3833, 0.4197, 0.4197, 0.3833, 0.4496, 0.3418, 0.4717, 0.0625, 0.5, 0.0625, 1.0, 0.03125, 1.0, 0.03125, 0.5, 0.03125, 0.5, 0.03125, 1.0, 0.0, 1.0, 0.0, 0.5, 0.75, 0.49, 0.7968, 0.4854, 0.8418, 0.4717, 0.8833, 0.4496, 0.9197, 0.4197, 0.9496, 0.3833, 0.9717, 0.3418, 0.9854, 0.2968, 0.99, 0.25, 0.9854, 0.2032, 0.9717, 0.1582, 0.9496, 0.1167, 0.9197, 0.08029, 0.8833, 0.05045, 0.8418, 0.02827, 0.7968, 0.01461, 0.75, 0.01, 0.7032, 0.01461, 0.6582, 0.02827, 0.6167, 0.05045, 0.5803, 0.08029, 0.5504, 0.1167, 0.5283, 0.1582, 0.5146, 0.2032, 0.51, 0.25, 0.5146, 0.2968, 0.5283, 0.3418, 0.5504, 0.3833, 0.5803, 0.4197, 0.6167, 0.4496, 0.6582, 0.4717, 0.7032, 0.4854, 1.0, 0.5, 1.0, 1.0, 0.9688, 1.0, 0.9688, 0.5, 0.9688, 0.5, 0.9688, 1.0, 0.9375, 1.0, 0.9375, 0.5, 0.9375, 0.5, 0.9375, 1.0, 0.9062, 1.0, 0.9062, 0.5, 0.9062, 0.5, 0.9062, 1.0, 0.875, 1.0, 0.875, 0.5, 0.875, 0.5, 0.875, 1.0, 0.8438, 1.0, 0.8438, 0.5, 0.8438, 0.5, 0.8438, 1.0, 0.8125, 1.0, 0.8125, 0.5, 0.8125, 0.5, 0.8125, 1.0, 0.7812, 1.0, 0.7812, 0.5, 0.7812, 0.5, 0.7812, 1.0, 0.75, 1.0, 0.75, 0.5, 0.75, 0.5, 0.75, 1.0, 0.7188, 1.0, 0.7188, 0.5, 0.7188, 0.5, 0.7188, 1.0, 0.6875, 1.0, 0.6875, 0.5, 0.6875, 0.5, 0.6875, 1.0, 0.6562, 1.0, 0.6562, 0.5, 0.6562, 0.5, 0.6562, 1.0, 0.625, 1.0, 0.625, 0.5, 0.625, 0.5, 0.625, 1.0, 0.5938, 1.0, 0.5938, 0.5, 0.5938, 0.5, 0.5938, 1.0, 0.5625, 1.0, 0.5625, 0.5, 0.5625, 0.5, 0.5625, 1.0, 0.5312, 1.0, 0.5312, 0.5, 0.5312, 0.5, 0.5312, 1.0, 0.5, 1.0, 0.5, 0.5, 0.5, 0.5, 0.5, 1.0, 0.4688, 1.0, 0.4688, 0.5, 0.4688, 0.5, 0.4688, 1.0, 0.4375, 1.0, 0.4375, 0.5, 0.4375, 0.5, 0.4375, 1.0, 0.4062, 1.0, 0.4062, 0.5, 0.4062, 0.5, 0.4062, 1.0, 0.375, 1.0, 0.375, 0.5, 0.375, 0.5, 0.375, 1.0, 0.3438, 1.0, 0.3438, 0.5, 0.3438, 0.5, 0.3438, 1.0, 0.3125, 1.0, 0.3125, 0.5, 0.3125, 0.5, 0.3125, 1.0, 0.2812, 1.0, 0.2812, 0.5, 0.2812, 0.5, 0.2812, 1.0, 0.25, 1.0, 0.25, 0.5, 0.25, 0.5, 0.25, 1.0, 0.2188, 1.0, 0.2188, 0.5, 0.2188, 0.5, 0.2188, 1.0, 0.1875, 1.0, 0.1875, 0.5, 0.1875, 0.5, 0.1875, 1.0, 0.1562, 1.0, 0.1562, 0.5, 0.1562, 0.5, 0.1562, 1.0, 0.125, 1.0, 0.125, 0.5, 0.125, 0.5, 0.125, 1.0, 0.09375, 1.0, 0.09375, 0.5, 0.09375, 0.5, 0.09375, 1.0, 0.0625, 1.0, 0.0625, 0.5, 0.2968, 0.4854, 0.25, 0.49, 0.2032, 0.4854, 0.1582, 0.4717, 0.1167, 0.4496, 0.08029, 0.4197, 0.05045, 0.3833, 0.02827, 0.3418, 0.01461, 0.2968, 0.01, 0.25, 0.01461, 0.2032, 0.02827, 0.1582, 0.05045, 0.1167, 0.08029, 0.08029, 0.1167, 0.05045, 0.1582, 0.02827, 0.2032, 0.01461, 0.25, 0.01, 0.2968, 0.01461, 0.3418, 0.02827, 0.3833, 0.05045, 0.4197, 0.08029, 0.4496, 0.1167, 0.4717, 0.1582, 0.4854, 0.2032, 0.49, 0.25, 0.4854, 0.2968, 0.4717, 0.3418, 0.4496, 0.3833, 0.4197, 0.4197, 0.3833, 0.4496, 0.3418, 0.4717, 0.0625, 0.5, 0.0625, 1.0, 0.03125, 1.0, 0.03125, 0.5, 0.03125, 0.5, 0.03125, 1.0, 0.0, 1.0, 0.0, 0.5, 0.75, 0.49, 0.7968, 0.4854, 0.8418, 0.4717, 0.8833, 0.4496, 0.9197, 0.4197, 0.9496, 0.3833, 0.9717, 0.3418, 0.9854, 0.2968, 0.99, 0.25, 0.9854, 0.2032, 0.9717, 0.1582, 0.9496, 0.1167, 0.9197, 0.08029, 0.8833, 0.05045, 0.8418, 0.02827, 0.7968, 0.01461, 0.75, 0.01, 0.7032, 0.01461, 0.6582, 0.02827, 0.6167, 0.05045, 0.5803, 0.08029, 0.5504, 0.1167, 0.5283, 0.1582, 0.5146, 0.2032, 0.51, 0.25, 0.5146, 0.2968, 0.5283, 0.3418, 0.5504, 0.3833, 0.5803, 0.4197, 0.6167, 0.4496, 0.6582, 0.4717, 0.7032, 0.4854])
me_cube_005.use_remesh_preserve_volume = False
me_cube_005.use_remesh_preserve_attributes = False
me_cube_005.use_mirror_vertex_groups = False
me_cube_005.update()
me_cylinder_005 = bpy.data.meshes.new('Cylinder.005')
me_cylinder_005.from_pydata([(0.0, 1.0, -1.0), (0.1951, 0.9808, -1.0), (0.3827, 0.9239, -1.0), (0.5556, 0.8315, -1.0), (0.7071, 0.7071, -1.0), (0.8315, 0.5556, -1.0), (0.9239, 0.3827, -1.0), (0.9808, 0.1951, -1.0), (1.0, 7.55e-08, -1.0), (0.9808, -0.1951, -1.0), (0.9239, -0.3827, -1.0), (0.8315, -0.5556, -1.0), (0.7071, -0.7071, -1.0), (0.5556, -0.8315, -1.0), (0.3827, -0.9239, -1.0), (0.1951, -0.9808, -1.0), (-3.258e-07, -1.0, -1.0), (-0.1951, -0.9808, -1.0), (-0.3827, -0.9239, -1.0), (-0.5556, -0.8315, -1.0), (-0.7071, -0.7071, -1.0), (-0.8315, -0.5556, -1.0), (-0.9239, -0.3827, -1.0), (-0.9808, -0.1951, -1.0), (-1.0, 9.656e-07, -1.0), (-0.9808, 0.1951, -1.0), (-0.9239, 0.3827, -1.0), (-0.8315, 0.5556, -1.0), (-0.7071, 0.7071, -1.0), (-0.5556, 0.8315, -1.0), (-0.3827, 0.9239, -1.0), (-0.1951, 0.9808, -1.0), (1.844e-07, 0.8426, 1.0), (0.0, 1.0, 0.8434), (0.1644, 0.8264, 1.0), (0.1951, 0.9808, 0.8434), (0.3225, 0.7785, 1.0), (0.3827, 0.9239, 0.8434), (0.4681, 0.7006, 1.0), (0.5556, 0.8315, 0.8434), (0.5958, 0.5958, 1.0), (0.7071, 0.7071, 0.8434), (0.7006, 0.4681, 1.0), (0.8315, 0.5556, 0.8434), (0.7785, 0.3225, 1.0), (0.9239, 0.3827, 0.8434), (0.8264, 0.1644, 1.0), (0.9808, 0.1951, 0.8434), (0.8426, 2.887e-08, 1.0), (1.0, 7.55e-08, 0.8434), (0.8264, -0.1644, 1.0), (0.9808, -0.1951, 0.8434), (0.7785, -0.3225, 1.0), (0.9239, -0.3827, 0.8434), (0.7006, -0.4681, 1.0), (0.8315, -0.5556, 0.8434), (0.5958, -0.5958, 1.0), (0.7071, -0.7071, 0.8434), (0.4681, -0.7006, 1.0), (0.5556, -0.8315, 0.8434), (0.3225, -0.7785, 1.0), (0.3827, -0.9239, 0.8434), (0.1644, -0.8264, 1.0), (0.1951, -0.9808, 0.8434), (-2.291e-07, -0.8426, 1.0), (-3.258e-07, -1.0, 0.8434), (-0.1644, -0.8264, 1.0), (-0.1951, -0.9808, 0.8434), (-0.3225, -0.7785, 1.0), (-0.3827, -0.9239, 0.8434), (-0.4681, -0.7006, 1.0), (-0.5556, -0.8315, 0.8434), (-0.5958, -0.5958, 1.0), (-0.7071, -0.7071, 0.8434), (-0.7006, -0.4681, 1.0), (-0.8315, -0.5556, 0.8434), (-0.7785, -0.3225, 1.0), (-0.9239, -0.3827, 0.8434), (-0.8264, -0.1644, 1.0), (-0.9808, -0.1951, 0.8434), (-0.8426, 9.816e-07, 1.0), (-1.0, 9.656e-07, 0.8434), (-0.8264, 0.1644, 1.0), (-0.9808, 0.1951, 0.8434), (-0.7785, 0.3225, 1.0), (-0.9239, 0.3827, 0.8434), (-0.7006, 0.4681, 1.0), (-0.8315, 0.5556, 0.8434), (-0.5958, 0.5958, 1.0), (-0.7071, 0.7071, 0.8434), (-0.4681, 0.7006, 1.0), (-0.5556, 0.8315, 0.8434), (-0.3225, 0.7785, 1.0), (-0.3827, 0.9239, 0.8434), (-0.1644, 0.8264, 1.0), (-0.1951, 0.9808, 0.8434), (1.555e-07, 0.7623, 2.003), (0.1487, 0.7477, 2.003), (0.2917, 0.7043, 2.003), (0.4235, 0.6339, 2.003), (0.5391, 0.5391, 2.003), (0.6339, 0.4235, 2.003), (0.7043, 0.2917, 2.003), (0.7477, 0.1487, 2.003), (0.7623, 2.078e-07, 2.003), (0.7477, -0.1487, 2.003), (0.7043, -0.2917, 2.003), (0.6339, -0.4235, 2.003), (0.5391, -0.5391, 2.003), (0.4235, -0.6339, 2.003), (0.2917, -0.7043, 2.003), (0.1487, -0.7477, 2.003), (-2.186e-07, -0.7623, 2.003), (-0.1487, -0.7477, 2.003), (-0.2917, -0.7043, 2.003), (-0.4235, -0.6339, 2.003), (-0.5391, -0.5391, 2.003), (-0.6339, -0.4235, 2.003), (-0.7043, -0.2917, 2.003), (-0.7477, -0.1487, 2.003), (-0.7623, 1.07e-06, 2.003), (-0.7477, 0.1487, 2.003), (-0.7043, 0.2917, 2.003), (-0.6339, 0.4235, 2.003), (-0.5391, 0.5391, 2.003), (-0.4235, 0.6339, 2.003), (-0.2917, 0.7043, 2.003), (-0.1487, 0.7477, 2.003)], [], [(31, 95, 33, 0), (2, 37, 39, 3), (3, 39, 41, 4), (4, 41, 43, 5), (5, 43, 45, 6), (6, 45, 47, 7), (7, 47, 49, 8), (8, 49, 51, 9), (9, 51, 53, 10), (10, 53, 55, 11), (11, 55, 57, 12), (12, 57, 59, 13), (13, 59, 61, 14), (14, 61, 63, 15), (15, 63, 65, 16), (16, 65, 67, 17), (17, 67, 69, 18), (18, 69, 71, 19), (19, 71, 73, 20), (20, 73, 75, 21), (21, 75, 77, 22), (22, 77, 79, 23), (23, 79, 81, 24), (24, 81, 83, 25), (25, 83, 85, 26), (26, 85, 87, 27), (27, 87, 89, 28), (28, 89, 91, 29), (29, 91, 93, 30), (30, 93, 95, 31), (0, 33, 35, 1), (1, 35, 37, 2), (0, 1, 2, 3, 4, 5, 6, 7, 8, 9, 10, 11, 12, 13, 14, 15, 16, 17, 18, 19, 20, 21, 22, 23, 24, 25, 26, 27, 28, 29, 30, 31), (35, 33, 32, 34), (37, 35, 34, 36), (39, 37, 36, 38), (41, 39, 38, 40), (43, 41, 40, 42), (45, 43, 42, 44), (47, 45, 44, 46), (49, 47, 46, 48), (51, 49, 48, 50), (53, 51, 50, 52), (55, 53, 52, 54), (57, 55, 54, 56), (59, 57, 56, 58), (61, 59, 58, 60), (63, 61, 60, 62), (65, 63, 62, 64), (67, 65, 64, 66), (69, 67, 66, 68), (71, 69, 68, 70), (73, 71, 70, 72), (75, 73, 72, 74), (77, 75, 74, 76), (79, 77, 76, 78), (81, 79, 78, 80), (83, 81, 80, 82), (85, 83, 82, 84), (87, 85, 84, 86), (89, 87, 86, 88), (91, 89, 88, 90), (93, 91, 90, 92), (95, 93, 92, 94), (33, 95, 94, 32), (60, 58, 109, 110), (97, 96, 127, 126, 125, 124, 123, 122, 121, 120, 119, 118, 117, 116, 115, 114, 113, 112, 111, 110, 109, 108, 107, 106, 105, 104, 103, 102, 101, 100, 99, 98), (78, 76, 118, 119), (34, 32, 96, 97), (52, 50, 105, 106), (70, 68, 114, 115), (88, 86, 123, 124), (44, 42, 101, 102), (62, 60, 110, 111), (80, 78, 119, 120), (36, 34, 97, 98), (54, 52, 106, 107), (72, 70, 115, 116), (90, 88, 124, 125), (46, 44, 102, 103), (64, 62, 111, 112), (82, 80, 120, 121), (38, 36, 98, 99), (56, 54, 107, 108), (74, 72, 116, 117), (92, 90, 125, 126), (48, 46, 103, 104), (66, 64, 112, 113), (84, 82, 121, 122), (40, 38, 99, 100), (58, 56, 108, 109), (76, 74, 117, 118), (94, 92, 126, 127), (50, 48, 104, 105), (68, 66, 113, 114), (86, 84, 122, 123), (32, 94, 127, 96), (42, 40, 100, 101)])
me_cylinder_005.polygons.foreach_set('use_smooth', [True] * 98)
_uv = me_cylinder_005.uv_layers.new(name='UVMap')
_uv.uv.foreach_set('vector', [0.03125, 0.5, 0.03125, 0.9608, 0.0, 0.9608, 0.0, 0.5, 0.9375, 0.5, 0.9375, 0.9608, 0.9063, 0.9608, 0.9062, 0.5, 0.9062, 0.5, 0.9062, 0.9608, 0.875, 0.9608, 0.875, 0.5, 0.875, 0.5, 0.875, 0.9608, 0.8438, 0.9608, 0.8438, 0.5, 0.8438, 0.5, 0.8438, 0.9608, 0.8125, 0.9608, 0.8125, 0.5, 0.8125, 0.5, 0.8125, 0.9608, 0.7812, 0.9608, 0.7812, 0.5, 0.7812, 0.5, 0.7812, 0.9608, 0.75, 0.9608, 0.75, 0.5, 0.75, 0.5, 0.75, 0.9608, 0.7188, 0.9608, 0.7188, 0.5, 0.7188, 0.5, 0.7188, 0.9608, 0.6875, 0.9608, 0.6875, 0.5, 0.6875, 0.5, 0.6875, 0.9608, 0.6562, 0.9608, 0.6562, 0.5, 0.6562, 0.5, 0.6562, 0.9608, 0.625, 0.9608, 0.625, 0.5, 0.625, 0.5, 0.625, 0.9608, 0.5938, 0.9608, 0.5938, 0.5, 0.5938, 0.5, 0.5938, 0.9608, 0.5625, 0.9608, 0.5625, 0.5, 0.5625, 0.5, 0.5625, 0.9608, 0.5312, 0.9608, 0.5312, 0.5, 0.5312, 0.5, 0.5312, 0.9608, 0.5, 0.9608, 0.5, 0.5, 0.5, 0.5, 0.5, 0.9608, 0.4688, 0.9608, 0.4688, 0.5, 0.4688, 0.5, 0.4688, 0.9608, 0.4375, 0.9608, 0.4375, 0.5, 0.4375, 0.5, 0.4375, 0.9608, 0.4063, 0.9608, 0.4062, 0.5, 0.4062, 0.5, 0.4062, 0.9608, 0.375, 0.9608, 0.375, 0.5, 0.375, 0.5, 0.375, 0.9608, 0.3438, 0.9608, 0.3438, 0.5, 0.3438, 0.5, 0.3438, 0.9608, 0.3125, 0.9608, 0.3125, 0.5, 0.3125, 0.5, 0.3125, 0.9608, 0.2812, 0.9608, 0.2812, 0.5, 0.2812, 0.5, 0.2812, 0.9608, 0.25, 0.9608, 0.25, 0.5, 0.25, 0.5, 0.25, 0.9608, 0.2188, 0.9608, 0.2188, 0.5, 0.2188, 0.5, 0.2188, 0.9608, 0.1875, 0.9608, 0.1875, 0.5, 0.1875, 0.5, 0.1875, 0.9608, 0.1563, 0.9608, 0.1562, 0.5, 0.1562, 0.5, 0.1562, 0.9608, 0.125, 0.9608, 0.125, 0.5, 0.125, 0.5, 0.125, 0.9608, 0.09375, 0.9608, 0.09375, 0.5, 0.09375, 0.5, 0.09375, 0.9608, 0.0625, 0.9608, 0.0625, 0.5, 0.0625, 0.5, 0.0625, 0.9608, 0.03125, 0.9608, 0.03125, 0.5, 1.0, 0.5, 1.0, 0.9608, 0.9688, 0.9608, 0.9688, 0.5, 0.9688, 0.5, 0.9688, 0.9608, 0.9375, 0.9608, 0.9375, 0.5, 0.75, 0.49, 0.7968, 0.4854, 0.8418, 0.4717, 0.8833, 0.4496, 0.9197, 0.4197, 0.9496, 0.3833, 0.9717, 0.3418, 0.9854, 0.2968, 0.99, 0.25, 0.9854, 0.2032, 0.9717, 0.1582, 0.9496, 0.1167, 0.9197, 0.08029, 0.8833, 0.05045, 0.8418, 0.02827, 0.7968, 0.01461, 0.75, 0.01, 0.7032, 0.01461, 0.6582, 0.02827, 0.6167, 0.05045, 0.5803, 0.08029, 0.5504, 0.1167, 0.5283, 0.1582, 0.5146, 0.2032, 0.51, 0.25, 0.5146, 0.2968, 0.5283, 0.3418, 0.5504, 0.3833, 0.5803, 0.4197, 0.6167, 0.4496, 0.6582, 0.4717, 0.7032, 0.4854, 0.9688, 0.9608, 1.0, 0.9608, 0.9975, 1.0, 0.9712, 1.0, 0.9375, 0.9608, 0.9688, 0.9608, 0.9663, 1.0, 0.94, 1.0, 0.9063, 0.9608, 0.9375, 0.9608, 0.935, 1.0, 0.9087, 1.0, 0.875, 0.9608, 0.9062, 0.9608, 0.9038, 1.0, 0.8775, 1.0, 0.8438, 0.9608, 0.875, 0.9608, 0.8725, 1.0, 0.8462, 1.0, 0.8125, 0.9608, 0.8438, 0.9608, 0.8413, 1.0, 0.815, 1.0, 0.7812, 0.9608, 0.8125, 0.9608, 0.81, 1.0, 0.7837, 1.0, 0.75, 0.9608, 0.7812, 0.9608, 0.7788, 1.0, 0.7525, 1.0, 0.7188, 0.9608, 0.75, 0.9608, 0.7475, 1.0, 0.7212, 1.0, 0.6875, 0.9608, 0.7188, 0.9608, 0.7163, 1.0, 0.69, 1.0, 0.6562, 0.9608, 0.6875, 0.9608, 0.685, 1.0, 0.6587, 1.0, 0.625, 0.9608, 0.6562, 0.9608, 0.6538, 1.0, 0.6275, 1.0, 0.5938, 0.9608, 0.625, 0.9608, 0.6225, 1.0, 0.5962, 1.0, 0.5625, 0.9608, 0.5938, 0.9608, 0.5913, 1.0, 0.565, 1.0, 0.5312, 0.9608, 0.5625, 0.9608, 0.56, 1.0, 0.5337, 1.0, 0.5, 0.9608, 0.5312, 0.9608, 0.5288, 1.0, 0.5025, 1.0, 0.4688, 0.9608, 0.5, 0.9608, 0.4975, 1.0, 0.4712, 1.0, 0.4375, 0.9608, 0.4688, 0.9608, 0.4663, 1.0, 0.44, 1.0, 0.4063, 0.9608, 0.4375, 0.9608, 0.435, 1.0, 0.4087, 1.0, 0.375, 0.9608, 0.4062, 0.9608, 0.4038, 1.0, 0.3775, 1.0, 0.3438, 0.9608, 0.375, 0.9608, 0.3725, 1.0, 0.3462, 1.0, 0.3125, 0.9608, 0.3438, 0.9608, 0.3413, 1.0, 0.315, 1.0, 0.2812, 0.9608, 0.3125, 0.9608, 0.31, 1.0, 0.2837, 1.0, 0.25, 0.9608, 0.2812, 0.9608, 0.2788, 1.0, 0.2525, 1.0, 0.2188, 0.9608, 0.25, 0.9608, 0.2475, 1.0, 0.2212, 1.0, 0.1875, 0.9608, 0.2188, 0.9608, 0.2163, 1.0, 0.19, 1.0, 0.1563, 0.9608, 0.1875, 0.9608, 0.185, 1.0, 0.1587, 1.0, 0.125, 0.9608, 0.1562, 0.9608, 0.1538, 1.0, 0.1275, 1.0, 0.09375, 0.9608, 0.125, 0.9608, 0.1225, 1.0, 0.09621, 1.0, 0.0625, 0.9608, 0.09375, 0.9608, 0.09129, 1.0, 0.06496, 1.0, 0.03125, 0.9608, 0.0625, 0.9608, 0.06004, 1.0, 0.03371, 1.0, 0.0, 0.9608, 0.03125, 0.9608, 0.02879, 1.0, 0.002459, 1.0, 0.565, 1.0, 0.5913, 1.0, 0.5913, 1.0, 0.565, 1.0, 0.2895, 0.4483, 0.25, 0.4522, 0.2105, 0.4483, 0.1726, 0.4368, 0.1376, 0.4181, 0.107, 0.393, 0.08185, 0.3624, 0.06316, 0.3274, 0.05165, 0.2895, 0.04777, 0.25, 0.05165, 0.2105, 0.06316, 0.1726, 0.08185, 0.1376, 0.107, 0.107, 0.1376, 0.08185, 0.1726, 0.06316, 0.2105, 0.05165, 0.25, 0.04777, 0.2895, 0.05165, 0.3274, 0.06316, 0.3624, 0.08185, 0.393, 0.107, 0.4181, 0.1376, 0.4368, 0.1726, 0.4483, 0.2105, 0.4522, 0.25, 0.4483, 0.2895, 0.4368, 0.3274, 0.4181, 0.3624, 0.393, 0.393, 0.3624, 0.4181, 0.3274, 0.4368, 0.2837, 1.0, 0.31, 1.0, 0.31, 1.0, 0.2837, 1.0, 0.9712, 1.0, 0.9975, 1.0, 0.9975, 1.0, 0.9712, 1.0, 0.69, 1.0, 0.7163, 1.0, 0.7163, 1.0, 0.69, 1.0, 0.4087, 1.0, 0.435, 1.0, 0.435, 1.0, 0.4087, 1.0, 0.1275, 1.0, 0.1538, 1.0, 0.1538, 1.0, 0.1275, 1.0, 0.815, 1.0, 0.8413, 1.0, 0.8413, 1.0, 0.815, 1.0, 0.5337, 1.0, 0.56, 1.0, 0.56, 1.0, 0.5337, 1.0, 0.2525, 1.0, 0.2788, 1.0, 0.2788, 1.0, 0.2525, 1.0, 0.94, 1.0, 0.9663, 1.0, 0.9663, 1.0, 0.94, 1.0, 0.6587, 1.0, 0.685, 1.0, 0.685, 1.0, 0.6587, 1.0, 0.3775, 1.0, 0.4038, 1.0, 0.4038, 1.0, 0.3775, 1.0, 0.09621, 1.0, 0.1225, 1.0, 0.1225, 1.0, 0.09621, 1.0, 0.7837, 1.0, 0.81, 1.0, 0.81, 1.0, 0.7837, 1.0, 0.5025, 1.0, 0.5288, 1.0, 0.5288, 1.0, 0.5025, 1.0, 0.2212, 1.0, 0.2475, 1.0, 0.2475, 1.0, 0.2212, 1.0, 0.9087, 1.0, 0.935, 1.0, 0.935, 1.0, 0.9087, 1.0, 0.6275, 1.0, 0.6538, 1.0, 0.6538, 1.0, 0.6275, 1.0, 0.3462, 1.0, 0.3725, 1.0, 0.3725, 1.0, 0.3462, 1.0, 0.06496, 1.0, 0.09129, 1.0, 0.09129, 1.0, 0.06496, 1.0, 0.7525, 1.0, 0.7788, 1.0, 0.7788, 1.0, 0.7525, 1.0, 0.4712, 1.0, 0.4975, 1.0, 0.4975, 1.0, 0.4712, 1.0, 0.19, 1.0, 0.2163, 1.0, 0.2163, 1.0, 0.19, 1.0, 0.8775, 1.0, 0.9038, 1.0, 0.9038, 1.0, 0.8775, 1.0, 0.5962, 1.0, 0.6225, 1.0, 0.6225, 1.0, 0.5962, 1.0, 0.315, 1.0, 0.3413, 1.0, 0.3413, 1.0, 0.315, 1.0, 0.03371, 1.0, 0.06004, 1.0, 0.06004, 1.0, 0.03371, 1.0, 0.7212, 1.0, 0.7475, 1.0, 0.7475, 1.0, 0.7212, 1.0, 0.44, 1.0, 0.4663, 1.0, 0.4663, 1.0, 0.44, 1.0, 0.1587, 1.0, 0.185, 1.0, 0.185, 1.0, 0.1587, 1.0, 0.002459, 1.0, 0.02879, 1.0, 0.02879, 1.0, 0.002459, 1.0, 0.8462, 1.0, 0.8725, 1.0, 0.8725, 1.0, 0.8462, 1.0])
me_cylinder_005.use_remesh_preserve_volume = False
me_cylinder_005.use_remesh_preserve_attributes = False
me_cylinder_005.use_mirror_vertex_groups = False
me_cylinder_005.update()
me_cube_008 = bpy.data.meshes.new('Cube.008')
me_cube_008.from_pydata([(-1.0, -1.0, -1.0), (-1.0, -1.0, 1.0), (-1.0, 1.0, -1.0), (-1.0, 1.0, 1.0), (1.0, -1.0, -1.0), (1.0, -1.0, 1.0), (1.0, 1.0, -1.0), (1.0, 1.0, 1.0)], [], [(0, 1, 3, 2), (2, 3, 7, 6), (6, 7, 5, 4), (4, 5, 1, 0), (2, 6, 4, 0), (7, 3, 1, 5)])
_uv = me_cube_008.uv_layers.new(name='UVMap')
_uv.uv.foreach_set('vector', [0.375, 0.0, 0.625, 0.0, 0.625, 0.25, 0.375, 0.25, 0.375, 0.25, 0.625, 0.25, 0.625, 0.5, 0.375, 0.5, 0.375, 0.5, 0.625, 0.5, 0.625, 0.75, 0.375, 0.75, 0.375, 0.75, 0.625, 0.75, 0.625, 1.0, 0.375, 1.0, 0.125, 0.5, 0.375, 0.5, 0.375, 0.75, 0.125, 0.75, 0.625, 0.5, 0.875, 0.5, 0.875, 0.75, 0.625, 0.75])
me_cube_008.use_remesh_preserve_volume = False
me_cube_008.use_remesh_preserve_attributes = False
me_cube_008.use_mirror_vertex_groups = False
me_cube_008.update()
me_cube_009 = bpy.data.meshes.new('Cube.009')
me_cube_009.from_pydata([(-0.7758, 0.7458, -1.525), (-0.7758, 0.7458, -0.2078), (-0.7566, 0.7428, -1.525), (-0.7566, 0.7428, -0.2078), (-0.7382, 0.7339, -1.525), (-0.7382, 0.7339, -0.2078), (-0.7213, 0.7194, -1.525), (-0.7213, 0.7194, -0.2078), (-0.7064, 0.7, -1.525), (-0.7064, 0.7, -0.2078), (-0.6942, 0.6763, -1.525), (-0.6942, 0.6763, -0.2078), (-0.6851, 0.6492, -1.525), (-0.6851, 0.6492, -0.2078), (-0.6796, 0.6198, -1.525), (-0.6796, 0.6198, -0.2078), (-0.6777, 0.5893, -1.525), (-0.6777, 0.5893, -0.2078), (-0.6796, 0.5587, -1.525), (-0.6796, 0.5587, -0.2078), (-0.6851, 0.5294, -1.525), (-0.6851, 0.5294, -0.2078), (-0.6942, 0.5023, -1.525), (-0.6942, 0.5023, -0.2078), (-0.7064, 0.4786, -1.525), (-0.7064, 0.4786, -0.2078), (-0.7213, 0.4591, -1.525), (-0.7213, 0.4591, -0.2078), (-0.7382, 0.4446, -1.525), (-0.7382, 0.4446, -0.2078), (-0.7566, 0.4357, -1.525), (-0.7566, 0.4357, -0.2078), (-0.7758, 0.4327, -1.525), (-0.7758, 0.4327, -0.2078), (-0.7949, 0.4357, -1.525), (-0.7949, 0.4357, -0.2078), (-0.8133, 0.4446, -1.525), (-0.8133, 0.4446, -0.2078), (-0.8303, 0.4591, -1.525), (-0.8303, 0.4591, -0.2078), (-0.8451, 0.4786, -1.525), (-0.8451, 0.4786, -0.2078), (-0.8574, 0.5023, -1.525), (-0.8574, 0.5023, -0.2078), (-0.8664, 0.5294, -1.525), (-0.8664, 0.5294, -0.2078), (-0.872, 0.5587, -1.525), (-0.872, 0.5587, -0.2078), (-0.8739, 0.5893, -1.525), (-0.8739, 0.5893, -0.2078), (-0.872, 0.6198, -1.525), (-0.872, 0.6198, -0.2078), (-0.8664, 0.6492, -1.525), (-0.8664, 0.6492, -0.2078), (-0.8574, 0.6763, -1.525), (-0.8574, 0.6763, -0.2078), (-0.8451, 0.7, -1.525), (-0.8451, 0.7, -0.2078), (-0.8303, 0.7194, -1.525), (-0.8303, 0.7194, -0.2078), (-0.8133, 0.7339, -1.525), (-0.8133, 0.7339, -0.2078), (-0.7949, 0.7428, -1.525), (-0.7949, 0.7428, -0.2078), (-0.7707, -0.4603, -1.552), (-0.7707, -0.4603, -0.2352), (-0.7515, -0.4633, -1.552), (-0.7515, -0.4633, -0.2352), (-0.7331, -0.4722, -1.552), (-0.7331, -0.4722, -0.2352), (-0.7162, -0.4867, -1.552), (-0.7162, -0.4867, -0.2352), (-0.7013, -0.5061, -1.552), (-0.7013, -0.5061, -0.2352), (-0.6891, -0.5299, -1.552), (-0.6891, -0.5299, -0.2352), (-0.68, -0.5569, -1.552), (-0.68, -0.5569, -0.2352), (-0.6745, -0.5863, -1.552), (-0.6745, -0.5863, -0.2352), (-0.6726, -0.6168, -1.552), (-0.6726, -0.6168, -0.2352), (-0.6745, -0.6474, -1.552), (-0.6745, -0.6474, -0.2352), (-0.68, -0.6768, -1.552), (-0.68, -0.6768, -0.2352), (-0.6891, -0.7038, -1.552), (-0.6891, -0.7038, -0.2352), (-0.7013, -0.7275, -1.552), (-0.7013, -0.7275, -0.2352), (-0.7162, -0.747, -1.552), (-0.7162, -0.747, -0.2352), (-0.7331, -0.7615, -1.552), (-0.7331, -0.7615, -0.2352), (-0.7515, -0.7704, -1.552), (-0.7515, -0.7704, -0.2352), (-0.7707, -0.7734, -1.552), (-0.7707, -0.7734, -0.2352), (-0.7898, -0.7704, -1.552), (-0.7898, -0.7704, -0.2352), (-0.8082, -0.7615, -1.552), (-0.8082, -0.7615, -0.2352), (-0.8252, -0.747, -1.552), (-0.8252, -0.747, -0.2352), (-0.84, -0.7275, -1.552), (-0.84, -0.7275, -0.2352), (-0.8522, -0.7038, -1.552), (-0.8522, -0.7038, -0.2352), (-0.8613, -0.6768, -1.552), (-0.8613, -0.6768, -0.2352), (-0.8669, -0.6474, -1.552), (-0.8669, -0.6474, -0.2352), (-0.8688, -0.6168, -1.552), (-0.8688, -0.6168, -0.2352), (-0.8669, -0.5863, -1.552), (-0.8669, -0.5863, -0.2352), (-0.8613, -0.5569, -1.552), (-0.8613, -0.5569, -0.2352), (-0.8522, -0.5299, -1.552), (-0.8522, -0.5299, -0.2352), (-0.84, -0.5061, -1.552), (-0.84, -0.5061, -0.2352), (-0.8252, -0.4867, -1.552), (-0.8252, -0.4867, -0.2352), (-0.8082, -0.4722, -1.552), (-0.8082, -0.4722, -0.2352), (-0.7898, -0.4633, -1.552), (-0.7898, -0.4633, -0.2352), (0.855, 0.7477, -1.564), (0.855, 0.7477, -0.2469), (0.8742, 0.7447, -1.564), (0.8742, 0.7447, -0.2469), (0.8926, 0.7358, -1.564), (0.8926, 0.7358, -0.2469), (0.9095, 0.7214, -1.564), (0.9095, 0.7214, -0.2469), (0.9244, 0.7019, -1.564), (0.9244, 0.7019, -0.2469), (0.9366, 0.6782, -1.564), (0.9366, 0.6782, -0.2469), (0.9457, 0.6511, -1.564), (0.9457, 0.6511, -0.2469), (0.9513, 0.6217, -1.564), (0.9513, 0.6217, -0.2469), (0.9532, 0.5912, -1.564), (0.9532, 0.5912, -0.2469), (0.9513, 0.5606, -1.564), (0.9513, 0.5606, -0.2469), (0.9457, 0.5313, -1.564), (0.9457, 0.5313, -0.2469), (0.9366, 0.5042, -1.564), (0.9366, 0.5042, -0.2469), (0.9244, 0.4805, -1.564), (0.9244, 0.4805, -0.2469), (0.9095, 0.461, -1.564), (0.9095, 0.461, -0.2469), (0.8926, 0.4465, -1.564), (0.8926, 0.4465, -0.2469), (0.8742, 0.4376, -1.564), (0.8742, 0.4376, -0.2469), (0.855, 0.4346, -1.564), (0.855, 0.4346, -0.2469), (0.8359, 0.4376, -1.564), (0.8359, 0.4376, -0.2469), (0.8175, 0.4465, -1.564), (0.8175, 0.4465, -0.2469), (0.8005, 0.461, -1.564), (0.8005, 0.461, -0.2469), (0.7857, 0.4805, -1.564), (0.7857, 0.4805, -0.2469), (0.7735, 0.5042, -1.564), (0.7735, 0.5042, -0.2469), (0.7644, 0.5313, -1.564), (0.7644, 0.5313, -0.2469), (0.7588, 0.5606, -1.564), (0.7588, 0.5606, -0.2469), (0.7569, 0.5912, -1.564), (0.7569, 0.5912, -0.2469), (0.7588, 0.6217, -1.564), (0.7588, 0.6217, -0.2469), (0.7644, 0.6511, -1.564), (0.7644, 0.6511, -0.2469), (0.7735, 0.6782, -1.564), (0.7735, 0.6782, -0.2469), (0.7857, 0.7019, -1.564), (0.7857, 0.7019, -0.2469), (0.8005, 0.7214, -1.564), (0.8005, 0.7214, -0.2469), (0.8175, 0.7358, -1.564), (0.8175, 0.7358, -0.2469), (0.8359, 0.7447, -1.564), (0.8359, 0.7447, -0.2469), (0.8601, -0.4452, -1.491), (0.8601, -0.4452, -0.1742), (0.8793, -0.4482, -1.491), (0.8793, -0.4482, -0.1742), (0.8977, -0.4571, -1.491), (0.8977, -0.4571, -0.1742), (0.9147, -0.4716, -1.491), (0.9147, -0.4716, -0.1742), (0.9295, -0.491, -1.491), (0.9295, -0.491, -0.1742), (0.9417, -0.5147, -1.491), (0.9417, -0.5147, -0.1742), (0.9508, -0.5418, -1.491), (0.9508, -0.5418, -0.1742), (0.9564, -0.5712, -1.491), (0.9564, -0.5712, -0.1742), (0.9583, -0.6017, -1.491), (0.9583, -0.6017, -0.1742), (0.9564, -0.6323, -1.491), (0.9564, -0.6323, -0.1742), (0.9508, -0.6616, -1.491), (0.9508, -0.6616, -0.1742), (0.9417, -0.6887, -1.491), (0.9417, -0.6887, -0.1742), (0.9295, -0.7124, -1.491), (0.9295, -0.7124, -0.1742), (0.9147, -0.7319, -1.491), (0.9147, -0.7319, -0.1742), (0.8977, -0.7464, -1.491), (0.8977, -0.7464, -0.1742), (0.8793, -0.7553, -1.491), (0.8793, -0.7553, -0.1742), (0.8601, -0.7583, -1.491), (0.8601, -0.7583, -0.1742), (0.841, -0.7553, -1.491), (0.841, -0.7553, -0.1742), (0.8226, -0.7464, -1.491), (0.8226, -0.7464, -0.1742), (0.8056, -0.7319, -1.491), (0.8056, -0.7319, -0.1742), (0.7908, -0.7124, -1.491), (0.7908, -0.7124, -0.1742), (0.7786, -0.6887, -1.491), (0.7786, -0.6887, -0.1742), (0.7695, -0.6616, -1.491), (0.7695, -0.6616, -0.1742), (0.7639, -0.6323, -1.491), (0.7639, -0.6323, -0.1742), (0.762, -0.6017, -1.491), (0.762, -0.6017, -0.1742), (0.7639, -0.5712, -1.491), (0.7639, -0.5712, -0.1742), (0.7695, -0.5418, -1.491), (0.7695, -0.5418, -0.1742), (0.7786, -0.5147, -1.491), (0.7786, -0.5147, -0.1742), (0.7908, -0.491, -1.491), (0.7908, -0.491, -0.1742), (0.8056, -0.4716, -1.491), (0.8056, -0.4716, -0.1742), (0.8226, -0.4571, -1.491), (0.8226, -0.4571, -0.1742), (0.841, -0.4482, -1.491), (0.841, -0.4482, -0.1742)], [], [(0, 1, 3, 2), (2, 3, 5, 4), (4, 5, 7, 6), (6, 7, 9, 8), (8, 9, 11, 10), (10, 11, 13, 12), (12, 13, 15, 14), (14, 15, 17, 16), (16, 17, 19, 18), (18, 19, 21, 20), (20, 21, 23, 22), (22, 23, 25, 24), (24, 25, 27, 26), (26, 27, 29, 28), (28, 29, 31, 30), (30, 31, 33, 32), (32, 33, 35, 34), (34, 35, 37, 36), (36, 37, 39, 38), (38, 39, 41, 40), (40, 41, 43, 42), (42, 43, 45, 44), (44, 45, 47, 46), (46, 47, 49, 48), (48, 49, 51, 50), (50, 51, 53, 52), (52, 53, 55, 54), (54, 55, 57, 56), (56, 57, 59, 58), (58, 59, 61, 60), (3, 1, 63, 61, 59, 57, 55, 53, 51, 49, 47, 45, 43, 41, 39, 37, 35, 33, 31, 29, 27, 25, 23, 21, 19, 17, 15, 13, 11, 9, 7, 5), (60, 61, 63, 62), (62, 63, 1, 0), (0, 2, 4, 6, 8, 10, 12, 14, 16, 18, 20, 22, 24, 26, 28, 30, 32, 34, 36, 38, 40, 42, 44, 46, 48, 50, 52, 54, 56, 58, 60, 62), (64, 65, 67, 66), (66, 67, 69, 68), (68, 69, 71, 70), (70, 71, 73, 72), (72, 73, 75, 74), (74, 75, 77, 76), (76, 77, 79, 78), (78, 79, 81, 80), (80, 81, 83, 82), (82, 83, 85, 84), (84, 85, 87, 86), (86, 87, 89, 88), (88, 89, 91, 90), (90, 91, 93, 92), (92, 93, 95, 94), (94, 95, 97, 96), (96, 97, 99, 98), (98, 99, 101, 100), (100, 101, 103, 102), (102, 103, 105, 104), (104, 105, 107, 106), (106, 107, 109, 108), (108, 109, 111, 110), (110, 111, 113, 112), (112, 113, 115, 114), (114, 115, 117, 116), (116, 117, 119, 118), (118, 119, 121, 120), (120, 121, 123, 122), (122, 123, 125, 124), (67, 65, 127, 125, 123, 121, 119, 117, 115, 113, 111, 109, 107, 105, 103, 101, 99, 97, 95, 93, 91, 89, 87, 85, 83, 81, 79, 77, 75, 73, 71, 69), (124, 125, 127, 126), (126, 127, 65, 64), (64, 66, 68, 70, 72, 74, 76, 78, 80, 82, 84, 86, 88, 90, 92, 94, 96, 98, 100, 102, 104, 106, 108, 110, 112, 114, 116, 118, 120, 122, 124, 126), (128, 129, 131, 130), (130, 131, 133, 132), (132, 133, 135, 134), (134, 135, 137, 136), (136, 137, 139, 138), (138, 139, 141, 140), (140, 141, 143, 142), (142, 143, 145, 144), (144, 145, 147, 146), (146, 147, 149, 148), (148, 149, 151, 150), (150, 151, 153, 152), (152, 153, 155, 154), (154, 155, 157, 156), (156, 157, 159, 158), (158, 159, 161, 160), (160, 161, 163, 162), (162, 163, 165, 164), (164, 165, 167, 166), (166, 167, 169, 168), (168, 169, 171, 170), (170, 171, 173, 172), (172, 173, 175, 174), (174, 175, 177, 176), (176, 177, 179, 178), (178, 179, 181, 180), (180, 181, 183, 182), (182, 183, 185, 184), (184, 185, 187, 186), (186, 187, 189, 188), (131, 129, 191, 189, 187, 185, 183, 181, 179, 177, 175, 173, 171, 169, 167, 165, 163, 161, 159, 157, 155, 153, 151, 149, 147, 145, 143, 141, 139, 137, 135, 133), (188, 189, 191, 190), (190, 191, 129, 128), (128, 130, 132, 134, 136, 138, 140, 142, 144, 146, 148, 150, 152, 154, 156, 158, 160, 162, 164, 166, 168, 170, 172, 174, 176, 178, 180, 182, 184, 186, 188, 190), (192, 193, 195, 194), (194, 195, 197, 196), (196, 197, 199, 198), (198, 199, 201, 200), (200, 201, 203, 202), (202, 203, 205, 204), (204, 205, 207, 206), (206, 207, 209, 208), (208, 209, 211, 210), (210, 211, 213, 212), (212, 213, 215, 214), (214, 215, 217, 216), (216, 217, 219, 218), (218, 219, 221, 220), (220, 221, 223, 222), (222, 223, 225, 224), (224, 225, 227, 226), (226, 227, 229, 228), (228, 229, 231, 230), (230, 231, 233, 232), (232, 233, 235, 234), (234, 235, 237, 236), (236, 237, 239, 238), (238, 239, 241, 240), (240, 241, 243, 242), (242, 243, 245, 244), (244, 245, 247, 246), (246, 247, 249, 248), (248, 249, 251, 250), (250, 251, 253, 252), (195, 193, 255, 253, 251, 249, 247, 245, 243, 241, 239, 237, 235, 233, 231, 229, 227, 225, 223, 221, 219, 217, 215, 213, 211, 209, 207, 205, 203, 201, 199, 197), (252, 253, 255, 254), (254, 255, 193, 192), (192, 194, 196, 198, 200, 202, 204, 206, 208, 210, 212, 214, 216, 218, 220, 222, 224, 226, 228, 230, 232, 234, 236, 238, 240, 242, 244, 246, 248, 250, 252, 254)])
_uv = me_cube_009.uv_layers.new(name='UVMap')
_uv.uv.foreach_set('vector', [1.0, 0.5, 1.0, 1.0, 0.9688, 1.0, 0.9688, 0.5, 0.9688, 0.5, 0.9688, 1.0, 0.9375, 1.0, 0.9375, 0.5, 0.9375, 0.5, 0.9375, 1.0, 0.9062, 1.0, 0.9062, 0.5, 0.9062, 0.5, 0.9062, 1.0, 0.875, 1.0, 0.875, 0.5, 0.875, 0.5, 0.875, 1.0, 0.8438, 1.0, 0.8438, 0.5, 0.8438, 0.5, 0.8438, 1.0, 0.8125, 1.0, 0.8125, 0.5, 0.8125, 0.5, 0.8125, 1.0, 0.7812, 1.0, 0.7812, 0.5, 0.7812, 0.5, 0.7812, 1.0, 0.75, 1.0, 0.75, 0.5, 0.75, 0.5, 0.75, 1.0, 0.7188, 1.0, 0.7188, 0.5, 0.7188, 0.5, 0.7188, 1.0, 0.6875, 1.0, 0.6875, 0.5, 0.6875, 0.5, 0.6875, 1.0, 0.6562, 1.0, 0.6562, 0.5, 0.6562, 0.5, 0.6562, 1.0, 0.625, 1.0, 0.625, 0.5, 0.625, 0.5, 0.625, 1.0, 0.5938, 1.0, 0.5938, 0.5, 0.5938, 0.5, 0.5938, 1.0, 0.5625, 1.0, 0.5625, 0.5, 0.5625, 0.5, 0.5625, 1.0, 0.5312, 1.0, 0.5312, 0.5, 0.5312, 0.5, 0.5312, 1.0, 0.5, 1.0, 0.5, 0.5, 0.5, 0.5, 0.5, 1.0, 0.4688, 1.0, 0.4688, 0.5, 0.4688, 0.5, 0.4688, 1.0, 0.4375, 1.0, 0.4375, 0.5, 0.4375, 0.5, 0.4375, 1.0, 0.4062, 1.0, 0.4062, 0.5, 0.4062, 0.5, 0.4062, 1.0, 0.375, 1.0, 0.375, 0.5, 0.375, 0.5, 0.375, 1.0, 0.3438, 1.0, 0.3438, 0.5, 0.3438, 0.5, 0.3438, 1.0, 0.3125, 1.0, 0.3125, 0.5, 0.3125, 0.5, 0.3125, 1.0, 0.2812, 1.0, 0.2812, 0.5, 0.2812, 0.5, 0.2812, 1.0, 0.25, 1.0, 0.25, 0.5, 0.25, 0.5, 0.25, 1.0, 0.2188, 1.0, 0.2188, 0.5, 0.2188, 0.5, 0.2188, 1.0, 0.1875, 1.0, 0.1875, 0.5, 0.1875, 0.5, 0.1875, 1.0, 0.1562, 1.0, 0.1562, 0.5, 0.1562, 0.5, 0.1562, 1.0, 0.125, 1.0, 0.125, 0.5, 0.125, 0.5, 0.125, 1.0, 0.09375, 1.0, 0.09375, 0.5, 0.09375, 0.5, 0.09375, 1.0, 0.0625, 1.0, 0.0625, 0.5, 0.2968, 0.4854, 0.25, 0.49, 0.2032, 0.4854, 0.1582, 0.4717, 0.1167, 0.4496, 0.08029, 0.4197, 0.05045, 0.3833, 0.02827, 0.3418, 0.01461, 0.2968, 0.01, 0.25, 0.01461, 0.2032, 0.02827, 0.1582, 0.05045, 0.1167, 0.08029, 0.08029, 0.1167, 0.05045, 0.1582, 0.02827, 0.2032, 0.01461, 0.25, 0.01, 0.2968, 0.01461, 0.3418, 0.02827, 0.3833, 0.05045, 0.4197, 0.08029, 0.4496, 0.1167, 0.4717, 0.1582, 0.4854, 0.2032, 0.49, 0.25, 0.4854, 0.2968, 0.4717, 0.3418, 0.4496, 0.3833, 0.4197, 0.4197, 0.3833, 0.4496, 0.3418, 0.4717, 0.0625, 0.5, 0.0625, 1.0, 0.03125, 1.0, 0.03125, 0.5, 0.03125, 0.5, 0.03125, 1.0, 0.0, 1.0, 0.0, 0.5, 0.75, 0.49, 0.7968, 0.4854, 0.8418, 0.4717, 0.8833, 0.4496, 0.9197, 0.4197, 0.9496, 0.3833, 0.9717, 0.3418, 0.9854, 0.2968, 0.99, 0.25, 0.9854, 0.2032, 0.9717, 0.1582, 0.9496, 0.1167, 0.9197, 0.08029, 0.8833, 0.05045, 0.8418, 0.02827, 0.7968, 0.01461, 0.75, 0.01, 0.7032, 0.01461, 0.6582, 0.02827, 0.6167, 0.05045, 0.5803, 0.08029, 0.5504, 0.1167, 0.5283, 0.1582, 0.5146, 0.2032, 0.51, 0.25, 0.5146, 0.2968, 0.5283, 0.3418, 0.5504, 0.3833, 0.5803, 0.4197, 0.6167, 0.4496, 0.6582, 0.4717, 0.7032, 0.4854, 1.0, 0.5, 1.0, 1.0, 0.9688, 1.0, 0.9688, 0.5, 0.9688, 0.5, 0.9688, 1.0, 0.9375, 1.0, 0.9375, 0.5, 0.9375, 0.5, 0.9375, 1.0, 0.9062, 1.0, 0.9062, 0.5, 0.9062, 0.5, 0.9062, 1.0, 0.875, 1.0, 0.875, 0.5, 0.875, 0.5, 0.875, 1.0, 0.8438, 1.0, 0.8438, 0.5, 0.8438, 0.5, 0.8438, 1.0, 0.8125, 1.0, 0.8125, 0.5, 0.8125, 0.5, 0.8125, 1.0, 0.7812, 1.0, 0.7812, 0.5, 0.7812, 0.5, 0.7812, 1.0, 0.75, 1.0, 0.75, 0.5, 0.75, 0.5, 0.75, 1.0, 0.7188, 1.0, 0.7188, 0.5, 0.7188, 0.5, 0.7188, 1.0, 0.6875, 1.0, 0.6875, 0.5, 0.6875, 0.5, 0.6875, 1.0, 0.6562, 1.0, 0.6562, 0.5, 0.6562, 0.5, 0.6562, 1.0, 0.625, 1.0, 0.625, 0.5, 0.625, 0.5, 0.625, 1.0, 0.5938, 1.0, 0.5938, 0.5, 0.5938, 0.5, 0.5938, 1.0, 0.5625, 1.0, 0.5625, 0.5, 0.5625, 0.5, 0.5625, 1.0, 0.5312, 1.0, 0.5312, 0.5, 0.5312, 0.5, 0.5312, 1.0, 0.5, 1.0, 0.5, 0.5, 0.5, 0.5, 0.5, 1.0, 0.4688, 1.0, 0.4688, 0.5, 0.4688, 0.5, 0.4688, 1.0, 0.4375, 1.0, 0.4375, 0.5, 0.4375, 0.5, 0.4375, 1.0, 0.4062, 1.0, 0.4062, 0.5, 0.4062, 0.5, 0.4062, 1.0, 0.375, 1.0, 0.375, 0.5, 0.375, 0.5, 0.375, 1.0, 0.3438, 1.0, 0.3438, 0.5, 0.3438, 0.5, 0.3438, 1.0, 0.3125, 1.0, 0.3125, 0.5, 0.3125, 0.5, 0.3125, 1.0, 0.2812, 1.0, 0.2812, 0.5, 0.2812, 0.5, 0.2812, 1.0, 0.25, 1.0, 0.25, 0.5, 0.25, 0.5, 0.25, 1.0, 0.2188, 1.0, 0.2188, 0.5, 0.2188, 0.5, 0.2188, 1.0, 0.1875, 1.0, 0.1875, 0.5, 0.1875, 0.5, 0.1875, 1.0, 0.1562, 1.0, 0.1562, 0.5, 0.1562, 0.5, 0.1562, 1.0, 0.125, 1.0, 0.125, 0.5, 0.125, 0.5, 0.125, 1.0, 0.09375, 1.0, 0.09375, 0.5, 0.09375, 0.5, 0.09375, 1.0, 0.0625, 1.0, 0.0625, 0.5, 0.2968, 0.4854, 0.25, 0.49, 0.2032, 0.4854, 0.1582, 0.4717, 0.1167, 0.4496, 0.08029, 0.4197, 0.05045, 0.3833, 0.02827, 0.3418, 0.01461, 0.2968, 0.01, 0.25, 0.01461, 0.2032, 0.02827, 0.1582, 0.05045, 0.1167, 0.08029, 0.08029, 0.1167, 0.05045, 0.1582, 0.02827, 0.2032, 0.01461, 0.25, 0.01, 0.2968, 0.01461, 0.3418, 0.02827, 0.3833, 0.05045, 0.4197, 0.08029, 0.4496, 0.1167, 0.4717, 0.1582, 0.4854, 0.2032, 0.49, 0.25, 0.4854, 0.2968, 0.4717, 0.3418, 0.4496, 0.3833, 0.4197, 0.4197, 0.3833, 0.4496, 0.3418, 0.4717, 0.0625, 0.5, 0.0625, 1.0, 0.03125, 1.0, 0.03125, 0.5, 0.03125, 0.5, 0.03125, 1.0, 0.0, 1.0, 0.0, 0.5, 0.75, 0.49, 0.7968, 0.4854, 0.8418, 0.4717, 0.8833, 0.4496, 0.9197, 0.4197, 0.9496, 0.3833, 0.9717, 0.3418, 0.9854, 0.2968, 0.99, 0.25, 0.9854, 0.2032, 0.9717, 0.1582, 0.9496, 0.1167, 0.9197, 0.08029, 0.8833, 0.05045, 0.8418, 0.02827, 0.7968, 0.01461, 0.75, 0.01, 0.7032, 0.01461, 0.6582, 0.02827, 0.6167, 0.05045, 0.5803, 0.08029, 0.5504, 0.1167, 0.5283, 0.1582, 0.5146, 0.2032, 0.51, 0.25, 0.5146, 0.2968, 0.5283, 0.3418, 0.5504, 0.3833, 0.5803, 0.4197, 0.6167, 0.4496, 0.6582, 0.4717, 0.7032, 0.4854, 1.0, 0.5, 1.0, 1.0, 0.9688, 1.0, 0.9688, 0.5, 0.9688, 0.5, 0.9688, 1.0, 0.9375, 1.0, 0.9375, 0.5, 0.9375, 0.5, 0.9375, 1.0, 0.9062, 1.0, 0.9062, 0.5, 0.9062, 0.5, 0.9062, 1.0, 0.875, 1.0, 0.875, 0.5, 0.875, 0.5, 0.875, 1.0, 0.8438, 1.0, 0.8438, 0.5, 0.8438, 0.5, 0.8438, 1.0, 0.8125, 1.0, 0.8125, 0.5, 0.8125, 0.5, 0.8125, 1.0, 0.7812, 1.0, 0.7812, 0.5, 0.7812, 0.5, 0.7812, 1.0, 0.75, 1.0, 0.75, 0.5, 0.75, 0.5, 0.75, 1.0, 0.7188, 1.0, 0.7188, 0.5, 0.7188, 0.5, 0.7188, 1.0, 0.6875, 1.0, 0.6875, 0.5, 0.6875, 0.5, 0.6875, 1.0, 0.6562, 1.0, 0.6562, 0.5, 0.6562, 0.5, 0.6562, 1.0, 0.625, 1.0, 0.625, 0.5, 0.625, 0.5, 0.625, 1.0, 0.5938, 1.0, 0.5938, 0.5, 0.5938, 0.5, 0.5938, 1.0, 0.5625, 1.0, 0.5625, 0.5, 0.5625, 0.5, 0.5625, 1.0, 0.5312, 1.0, 0.5312, 0.5, 0.5312, 0.5, 0.5312, 1.0, 0.5, 1.0, 0.5, 0.5, 0.5, 0.5, 0.5, 1.0, 0.4688, 1.0, 0.4688, 0.5, 0.4688, 0.5, 0.4688, 1.0, 0.4375, 1.0, 0.4375, 0.5, 0.4375, 0.5, 0.4375, 1.0, 0.4062, 1.0, 0.4062, 0.5, 0.4062, 0.5, 0.4062, 1.0, 0.375, 1.0, 0.375, 0.5, 0.375, 0.5, 0.375, 1.0, 0.3438, 1.0, 0.3438, 0.5, 0.3438, 0.5, 0.3438, 1.0, 0.3125, 1.0, 0.3125, 0.5, 0.3125, 0.5, 0.3125, 1.0, 0.2812, 1.0, 0.2812, 0.5, 0.2812, 0.5, 0.2812, 1.0, 0.25, 1.0, 0.25, 0.5, 0.25, 0.5, 0.25, 1.0, 0.2188, 1.0, 0.2188, 0.5, 0.2188, 0.5, 0.2188, 1.0, 0.1875, 1.0, 0.1875, 0.5, 0.1875, 0.5, 0.1875, 1.0, 0.1562, 1.0, 0.1562, 0.5, 0.1562, 0.5, 0.1562, 1.0, 0.125, 1.0, 0.125, 0.5, 0.125, 0.5, 0.125, 1.0, 0.09375, 1.0, 0.09375, 0.5, 0.09375, 0.5, 0.09375, 1.0, 0.0625, 1.0, 0.0625, 0.5, 0.2968, 0.4854, 0.25, 0.49, 0.2032, 0.4854, 0.1582, 0.4717, 0.1167, 0.4496, 0.08029, 0.4197, 0.05045, 0.3833, 0.02827, 0.3418, 0.01461, 0.2968, 0.01, 0.25, 0.01461, 0.2032, 0.02827, 0.1582, 0.05045, 0.1167, 0.08029, 0.08029, 0.1167, 0.05045, 0.1582, 0.02827, 0.2032, 0.01461, 0.25, 0.01, 0.2968, 0.01461, 0.3418, 0.02827, 0.3833, 0.05045, 0.4197, 0.08029, 0.4496, 0.1167, 0.4717, 0.1582, 0.4854, 0.2032, 0.49, 0.25, 0.4854, 0.2968, 0.4717, 0.3418, 0.4496, 0.3833, 0.4197, 0.4197, 0.3833, 0.4496, 0.3418, 0.4717, 0.0625, 0.5, 0.0625, 1.0, 0.03125, 1.0, 0.03125, 0.5, 0.03125, 0.5, 0.03125, 1.0, 0.0, 1.0, 0.0, 0.5, 0.75, 0.49, 0.7968, 0.4854, 0.8418, 0.4717, 0.8833, 0.4496, 0.9197, 0.4197, 0.9496, 0.3833, 0.9717, 0.3418, 0.9854, 0.2968, 0.99, 0.25, 0.9854, 0.2032, 0.9717, 0.1582, 0.9496, 0.1167, 0.9197, 0.08029, 0.8833, 0.05045, 0.8418, 0.02827, 0.7968, 0.01461, 0.75, 0.01, 0.7032, 0.01461, 0.6582, 0.02827, 0.6167, 0.05045, 0.5803, 0.08029, 0.5504, 0.1167, 0.5283, 0.1582, 0.5146, 0.2032, 0.51, 0.25, 0.5146, 0.2968, 0.5283, 0.3418, 0.5504, 0.3833, 0.5803, 0.4197, 0.6167, 0.4496, 0.6582, 0.4717, 0.7032, 0.4854, 1.0, 0.5, 1.0, 1.0, 0.9688, 1.0, 0.9688, 0.5, 0.9688, 0.5, 0.9688, 1.0, 0.9375, 1.0, 0.9375, 0.5, 0.9375, 0.5, 0.9375, 1.0, 0.9062, 1.0, 0.9062, 0.5, 0.9062, 0.5, 0.9062, 1.0, 0.875, 1.0, 0.875, 0.5, 0.875, 0.5, 0.875, 1.0, 0.8438, 1.0, 0.8438, 0.5, 0.8438, 0.5, 0.8438, 1.0, 0.8125, 1.0, 0.8125, 0.5, 0.8125, 0.5, 0.8125, 1.0, 0.7812, 1.0, 0.7812, 0.5, 0.7812, 0.5, 0.7812, 1.0, 0.75, 1.0, 0.75, 0.5, 0.75, 0.5, 0.75, 1.0, 0.7188, 1.0, 0.7188, 0.5, 0.7188, 0.5, 0.7188, 1.0, 0.6875, 1.0, 0.6875, 0.5, 0.6875, 0.5, 0.6875, 1.0, 0.6562, 1.0, 0.6562, 0.5, 0.6562, 0.5, 0.6562, 1.0, 0.625, 1.0, 0.625, 0.5, 0.625, 0.5, 0.625, 1.0, 0.5938, 1.0, 0.5938, 0.5, 0.5938, 0.5, 0.5938, 1.0, 0.5625, 1.0, 0.5625, 0.5, 0.5625, 0.5, 0.5625, 1.0, 0.5312, 1.0, 0.5312, 0.5, 0.5312, 0.5, 0.5312, 1.0, 0.5, 1.0, 0.5, 0.5, 0.5, 0.5, 0.5, 1.0, 0.4688, 1.0, 0.4688, 0.5, 0.4688, 0.5, 0.4688, 1.0, 0.4375, 1.0, 0.4375, 0.5, 0.4375, 0.5, 0.4375, 1.0, 0.4062, 1.0, 0.4062, 0.5, 0.4062, 0.5, 0.4062, 1.0, 0.375, 1.0, 0.375, 0.5, 0.375, 0.5, 0.375, 1.0, 0.3438, 1.0, 0.3438, 0.5, 0.3438, 0.5, 0.3438, 1.0, 0.3125, 1.0, 0.3125, 0.5, 0.3125, 0.5, 0.3125, 1.0, 0.2812, 1.0, 0.2812, 0.5, 0.2812, 0.5, 0.2812, 1.0, 0.25, 1.0, 0.25, 0.5, 0.25, 0.5, 0.25, 1.0, 0.2188, 1.0, 0.2188, 0.5, 0.2188, 0.5, 0.2188, 1.0, 0.1875, 1.0, 0.1875, 0.5, 0.1875, 0.5, 0.1875, 1.0, 0.1562, 1.0, 0.1562, 0.5, 0.1562, 0.5, 0.1562, 1.0, 0.125, 1.0, 0.125, 0.5, 0.125, 0.5, 0.125, 1.0, 0.09375, 1.0, 0.09375, 0.5, 0.09375, 0.5, 0.09375, 1.0, 0.0625, 1.0, 0.0625, 0.5, 0.2968, 0.4854, 0.25, 0.49, 0.2032, 0.4854, 0.1582, 0.4717, 0.1167, 0.4496, 0.08029, 0.4197, 0.05045, 0.3833, 0.02827, 0.3418, 0.01461, 0.2968, 0.01, 0.25, 0.01461, 0.2032, 0.02827, 0.1582, 0.05045, 0.1167, 0.08029, 0.08029, 0.1167, 0.05045, 0.1582, 0.02827, 0.2032, 0.01461, 0.25, 0.01, 0.2968, 0.01461, 0.3418, 0.02827, 0.3833, 0.05045, 0.4197, 0.08029, 0.4496, 0.1167, 0.4717, 0.1582, 0.4854, 0.2032, 0.49, 0.25, 0.4854, 0.2968, 0.4717, 0.3418, 0.4496, 0.3833, 0.4197, 0.4197, 0.3833, 0.4496, 0.3418, 0.4717, 0.0625, 0.5, 0.0625, 1.0, 0.03125, 1.0, 0.03125, 0.5, 0.03125, 0.5, 0.03125, 1.0, 0.0, 1.0, 0.0, 0.5, 0.75, 0.49, 0.7968, 0.4854, 0.8418, 0.4717, 0.8833, 0.4496, 0.9197, 0.4197, 0.9496, 0.3833, 0.9717, 0.3418, 0.9854, 0.2968, 0.99, 0.25, 0.9854, 0.2032, 0.9717, 0.1582, 0.9496, 0.1167, 0.9197, 0.08029, 0.8833, 0.05045, 0.8418, 0.02827, 0.7968, 0.01461, 0.75, 0.01, 0.7032, 0.01461, 0.6582, 0.02827, 0.6167, 0.05045, 0.5803, 0.08029, 0.5504, 0.1167, 0.5283, 0.1582, 0.5146, 0.2032, 0.51, 0.25, 0.5146, 0.2968, 0.5283, 0.3418, 0.5504, 0.3833, 0.5803, 0.4197, 0.6167, 0.4496, 0.6582, 0.4717, 0.7032, 0.4854])
me_cube_009.use_remesh_preserve_volume = False
me_cube_009.use_remesh_preserve_attributes = False
me_cube_009.use_mirror_vertex_groups = False
me_cube_009.update()
me_cylinder_006 = bpy.data.meshes.new('Cylinder.006')
me_cylinder_006.from_pydata([(0.0, 1.0, -1.0), (0.1951, 0.9808, -1.0), (0.3827, 0.9239, -1.0), (0.5556, 0.8315, -1.0), (0.7071, 0.7071, -1.0), (0.8315, 0.5556, -1.0), (0.9239, 0.3827, -1.0), (0.9808, 0.1951, -1.0), (1.0, 7.55e-08, -1.0), (0.9808, -0.1951, -1.0), (0.9239, -0.3827, -1.0), (0.8315, -0.5556, -1.0), (0.7071, -0.7071, -1.0), (0.5556, -0.8315, -1.0), (0.3827, -0.9239, -1.0), (0.1951, -0.9808, -1.0), (-3.258e-07, -1.0, -1.0), (-0.1951, -0.9808, -1.0), (-0.3827, -0.9239, -1.0), (-0.5556, -0.8315, -1.0), (-0.7071, -0.7071, -1.0), (-0.8315, -0.5556, -1.0), (-0.9239, -0.3827, -1.0), (-0.9808, -0.1951, -1.0), (-1.0, 9.656e-07, -1.0), (-0.9808, 0.1951, -1.0), (-0.9239, 0.3827, -1.0), (-0.8315, 0.5556, -1.0), (-0.7071, 0.7071, -1.0), (-0.5556, 0.8315, -1.0), (-0.3827, 0.9239, -1.0), (-0.1951, 0.9808, -1.0), (1.844e-07, 0.8426, 1.0), (0.0, 1.0, 0.8434), (0.1644, 0.8264, 1.0), (0.1951, 0.9808, 0.8434), (0.3225, 0.7785, 1.0), (0.3827, 0.9239, 0.8434), (0.4681, 0.7006, 1.0), (0.5556, 0.8315, 0.8434), (0.5958, 0.5958, 1.0), (0.7071, 0.7071, 0.8434), (0.7006, 0.4681, 1.0), (0.8315, 0.5556, 0.8434), (0.7785, 0.3225, 1.0), (0.9239, 0.3827, 0.8434), (0.8264, 0.1644, 1.0), (0.9808, 0.1951, 0.8434), (0.8426, 2.887e-08, 1.0), (1.0, 7.55e-08, 0.8434), (0.8264, -0.1644, 1.0), (0.9808, -0.1951, 0.8434), (0.7785, -0.3225, 1.0), (0.9239, -0.3827, 0.8434), (0.7006, -0.4681, 1.0), (0.8315, -0.5556, 0.8434), (0.5958, -0.5958, 1.0), (0.7071, -0.7071, 0.8434), (0.4681, -0.7006, 1.0), (0.5556, -0.8315, 0.8434), (0.3225, -0.7785, 1.0), (0.3827, -0.9239, 0.8434), (0.1644, -0.8264, 1.0), (0.1951, -0.9808, 0.8434), (-2.291e-07, -0.8426, 1.0), (-3.258e-07, -1.0, 0.8434), (-0.1644, -0.8264, 1.0), (-0.1951, -0.9808, 0.8434), (-0.3225, -0.7785, 1.0), (-0.3827, -0.9239, 0.8434), (-0.4681, -0.7006, 1.0), (-0.5556, -0.8315, 0.8434), (-0.5958, -0.5958, 1.0), (-0.7071, -0.7071, 0.8434), (-0.7006, -0.4681, 1.0), (-0.8315, -0.5556, 0.8434), (-0.7785, -0.3225, 1.0), (-0.9239, -0.3827, 0.8434), (-0.8264, -0.1644, 1.0), (-0.9808, -0.1951, 0.8434), (-0.8426, 9.816e-07, 1.0), (-1.0, 9.656e-07, 0.8434), (-0.8264, 0.1644, 1.0), (-0.9808, 0.1951, 0.8434), (-0.7785, 0.3225, 1.0), (-0.9239, 0.3827, 0.8434), (-0.7006, 0.4681, 1.0), (-0.8315, 0.5556, 0.8434), (-0.5958, 0.5958, 1.0), (-0.7071, 0.7071, 0.8434), (-0.4681, 0.7006, 1.0), (-0.5556, 0.8315, 0.8434), (-0.3225, 0.7785, 1.0), (-0.3827, 0.9239, 0.8434), (-0.1644, 0.8264, 1.0), (-0.1951, 0.9808, 0.8434), (1.555e-07, 0.7623, 2.003), (0.1487, 0.7477, 2.003), (0.2917, 0.7043, 2.003), (0.4235, 0.6339, 2.003), (0.5391, 0.5391, 2.003), (0.6339, 0.4235, 2.003), (0.7043, 0.2917, 2.003), (0.7477, 0.1487, 2.003), (0.7623, 2.078e-07, 2.003), (0.7477, -0.1487, 2.003), (0.7043, -0.2917, 2.003), (0.6339, -0.4235, 2.003), (0.5391, -0.5391, 2.003), (0.4235, -0.6339, 2.003), (0.2917, -0.7043, 2.003), (0.1487, -0.7477, 2.003), (-2.186e-07, -0.7623, 2.003), (-0.1487, -0.7477, 2.003), (-0.2917, -0.7043, 2.003), (-0.4235, -0.6339, 2.003), (-0.5391, -0.5391, 2.003), (-0.6339, -0.4235, 2.003), (-0.7043, -0.2917, 2.003), (-0.7477, -0.1487, 2.003), (-0.7623, 1.07e-06, 2.003), (-0.7477, 0.1487, 2.003), (-0.7043, 0.2917, 2.003), (-0.6339, 0.4235, 2.003), (-0.5391, 0.5391, 2.003), (-0.4235, 0.6339, 2.003), (-0.2917, 0.7043, 2.003), (-0.1487, 0.7477, 2.003)], [], [(31, 95, 33, 0), (2, 37, 39, 3), (3, 39, 41, 4), (4, 41, 43, 5), (5, 43, 45, 6), (6, 45, 47, 7), (7, 47, 49, 8), (8, 49, 51, 9), (9, 51, 53, 10), (10, 53, 55, 11), (11, 55, 57, 12), (12, 57, 59, 13), (13, 59, 61, 14), (14, 61, 63, 15), (15, 63, 65, 16), (16, 65, 67, 17), (17, 67, 69, 18), (18, 69, 71, 19), (19, 71, 73, 20), (20, 73, 75, 21), (21, 75, 77, 22), (22, 77, 79, 23), (23, 79, 81, 24), (24, 81, 83, 25), (25, 83, 85, 26), (26, 85, 87, 27), (27, 87, 89, 28), (28, 89, 91, 29), (29, 91, 93, 30), (30, 93, 95, 31), (0, 33, 35, 1), (1, 35, 37, 2), (0, 1, 2, 3, 4, 5, 6, 7, 8, 9, 10, 11, 12, 13, 14, 15, 16, 17, 18, 19, 20, 21, 22, 23, 24, 25, 26, 27, 28, 29, 30, 31), (35, 33, 32, 34), (37, 35, 34, 36), (39, 37, 36, 38), (41, 39, 38, 40), (43, 41, 40, 42), (45, 43, 42, 44), (47, 45, 44, 46), (49, 47, 46, 48), (51, 49, 48, 50), (53, 51, 50, 52), (55, 53, 52, 54), (57, 55, 54, 56), (59, 57, 56, 58), (61, 59, 58, 60), (63, 61, 60, 62), (65, 63, 62, 64), (67, 65, 64, 66), (69, 67, 66, 68), (71, 69, 68, 70), (73, 71, 70, 72), (75, 73, 72, 74), (77, 75, 74, 76), (79, 77, 76, 78), (81, 79, 78, 80), (83, 81, 80, 82), (85, 83, 82, 84), (87, 85, 84, 86), (89, 87, 86, 88), (91, 89, 88, 90), (93, 91, 90, 92), (95, 93, 92, 94), (33, 95, 94, 32), (60, 58, 109, 110), (97, 96, 127, 126, 125, 124, 123, 122, 121, 120, 119, 118, 117, 116, 115, 114, 113, 112, 111, 110, 109, 108, 107, 106, 105, 104, 103, 102, 101, 100, 99, 98), (78, 76, 118, 119), (34, 32, 96, 97), (52, 50, 105, 106), (70, 68, 114, 115), (88, 86, 123, 124), (44, 42, 101, 102), (62, 60, 110, 111), (80, 78, 119, 120), (36, 34, 97, 98), (54, 52, 106, 107), (72, 70, 115, 116), (90, 88, 124, 125), (46, 44, 102, 103), (64, 62, 111, 112), (82, 80, 120, 121), (38, 36, 98, 99), (56, 54, 107, 108), (74, 72, 116, 117), (92, 90, 125, 126), (48, 46, 103, 104), (66, 64, 112, 113), (84, 82, 121, 122), (40, 38, 99, 100), (58, 56, 108, 109), (76, 74, 117, 118), (94, 92, 126, 127), (50, 48, 104, 105), (68, 66, 113, 114), (86, 84, 122, 123), (32, 94, 127, 96), (42, 40, 100, 101)])
me_cylinder_006.polygons.foreach_set('use_smooth', [True] * 98)
_uv = me_cylinder_006.uv_layers.new(name='UVMap')
_uv.uv.foreach_set('vector', [0.03125, 0.5, 0.03125, 0.9608, 0.0, 0.9608, 0.0, 0.5, 0.9375, 0.5, 0.9375, 0.9608, 0.9063, 0.9608, 0.9062, 0.5, 0.9062, 0.5, 0.9062, 0.9608, 0.875, 0.9608, 0.875, 0.5, 0.875, 0.5, 0.875, 0.9608, 0.8438, 0.9608, 0.8438, 0.5, 0.8438, 0.5, 0.8438, 0.9608, 0.8125, 0.9608, 0.8125, 0.5, 0.8125, 0.5, 0.8125, 0.9608, 0.7812, 0.9608, 0.7812, 0.5, 0.7812, 0.5, 0.7812, 0.9608, 0.75, 0.9608, 0.75, 0.5, 0.75, 0.5, 0.75, 0.9608, 0.7188, 0.9608, 0.7188, 0.5, 0.7188, 0.5, 0.7188, 0.9608, 0.6875, 0.9608, 0.6875, 0.5, 0.6875, 0.5, 0.6875, 0.9608, 0.6562, 0.9608, 0.6562, 0.5, 0.6562, 0.5, 0.6562, 0.9608, 0.625, 0.9608, 0.625, 0.5, 0.625, 0.5, 0.625, 0.9608, 0.5938, 0.9608, 0.5938, 0.5, 0.5938, 0.5, 0.5938, 0.9608, 0.5625, 0.9608, 0.5625, 0.5, 0.5625, 0.5, 0.5625, 0.9608, 0.5312, 0.9608, 0.5312, 0.5, 0.5312, 0.5, 0.5312, 0.9608, 0.5, 0.9608, 0.5, 0.5, 0.5, 0.5, 0.5, 0.9608, 0.4688, 0.9608, 0.4688, 0.5, 0.4688, 0.5, 0.4688, 0.9608, 0.4375, 0.9608, 0.4375, 0.5, 0.4375, 0.5, 0.4375, 0.9608, 0.4063, 0.9608, 0.4062, 0.5, 0.4062, 0.5, 0.4062, 0.9608, 0.375, 0.9608, 0.375, 0.5, 0.375, 0.5, 0.375, 0.9608, 0.3438, 0.9608, 0.3438, 0.5, 0.3438, 0.5, 0.3438, 0.9608, 0.3125, 0.9608, 0.3125, 0.5, 0.3125, 0.5, 0.3125, 0.9608, 0.2812, 0.9608, 0.2812, 0.5, 0.2812, 0.5, 0.2812, 0.9608, 0.25, 0.9608, 0.25, 0.5, 0.25, 0.5, 0.25, 0.9608, 0.2188, 0.9608, 0.2188, 0.5, 0.2188, 0.5, 0.2188, 0.9608, 0.1875, 0.9608, 0.1875, 0.5, 0.1875, 0.5, 0.1875, 0.9608, 0.1563, 0.9608, 0.1562, 0.5, 0.1562, 0.5, 0.1562, 0.9608, 0.125, 0.9608, 0.125, 0.5, 0.125, 0.5, 0.125, 0.9608, 0.09375, 0.9608, 0.09375, 0.5, 0.09375, 0.5, 0.09375, 0.9608, 0.0625, 0.9608, 0.0625, 0.5, 0.0625, 0.5, 0.0625, 0.9608, 0.03125, 0.9608, 0.03125, 0.5, 1.0, 0.5, 1.0, 0.9608, 0.9688, 0.9608, 0.9688, 0.5, 0.9688, 0.5, 0.9688, 0.9608, 0.9375, 0.9608, 0.9375, 0.5, 0.75, 0.49, 0.7968, 0.4854, 0.8418, 0.4717, 0.8833, 0.4496, 0.9197, 0.4197, 0.9496, 0.3833, 0.9717, 0.3418, 0.9854, 0.2968, 0.99, 0.25, 0.9854, 0.2032, 0.9717, 0.1582, 0.9496, 0.1167, 0.9197, 0.08029, 0.8833, 0.05045, 0.8418, 0.02827, 0.7968, 0.01461, 0.75, 0.01, 0.7032, 0.01461, 0.6582, 0.02827, 0.6167, 0.05045, 0.5803, 0.08029, 0.5504, 0.1167, 0.5283, 0.1582, 0.5146, 0.2032, 0.51, 0.25, 0.5146, 0.2968, 0.5283, 0.3418, 0.5504, 0.3833, 0.5803, 0.4197, 0.6167, 0.4496, 0.6582, 0.4717, 0.7032, 0.4854, 0.9688, 0.9608, 1.0, 0.9608, 0.9975, 1.0, 0.9712, 1.0, 0.9375, 0.9608, 0.9688, 0.9608, 0.9663, 1.0, 0.94, 1.0, 0.9063, 0.9608, 0.9375, 0.9608, 0.935, 1.0, 0.9087, 1.0, 0.875, 0.9608, 0.9062, 0.9608, 0.9038, 1.0, 0.8775, 1.0, 0.8438, 0.9608, 0.875, 0.9608, 0.8725, 1.0, 0.8462, 1.0, 0.8125, 0.9608, 0.8438, 0.9608, 0.8413, 1.0, 0.815, 1.0, 0.7812, 0.9608, 0.8125, 0.9608, 0.81, 1.0, 0.7837, 1.0, 0.75, 0.9608, 0.7812, 0.9608, 0.7788, 1.0, 0.7525, 1.0, 0.7188, 0.9608, 0.75, 0.9608, 0.7475, 1.0, 0.7212, 1.0, 0.6875, 0.9608, 0.7188, 0.9608, 0.7163, 1.0, 0.69, 1.0, 0.6562, 0.9608, 0.6875, 0.9608, 0.685, 1.0, 0.6587, 1.0, 0.625, 0.9608, 0.6562, 0.9608, 0.6538, 1.0, 0.6275, 1.0, 0.5938, 0.9608, 0.625, 0.9608, 0.6225, 1.0, 0.5962, 1.0, 0.5625, 0.9608, 0.5938, 0.9608, 0.5913, 1.0, 0.565, 1.0, 0.5312, 0.9608, 0.5625, 0.9608, 0.56, 1.0, 0.5337, 1.0, 0.5, 0.9608, 0.5312, 0.9608, 0.5288, 1.0, 0.5025, 1.0, 0.4688, 0.9608, 0.5, 0.9608, 0.4975, 1.0, 0.4712, 1.0, 0.4375, 0.9608, 0.4688, 0.9608, 0.4663, 1.0, 0.44, 1.0, 0.4063, 0.9608, 0.4375, 0.9608, 0.435, 1.0, 0.4087, 1.0, 0.375, 0.9608, 0.4062, 0.9608, 0.4038, 1.0, 0.3775, 1.0, 0.3438, 0.9608, 0.375, 0.9608, 0.3725, 1.0, 0.3462, 1.0, 0.3125, 0.9608, 0.3438, 0.9608, 0.3413, 1.0, 0.315, 1.0, 0.2812, 0.9608, 0.3125, 0.9608, 0.31, 1.0, 0.2837, 1.0, 0.25, 0.9608, 0.2812, 0.9608, 0.2788, 1.0, 0.2525, 1.0, 0.2188, 0.9608, 0.25, 0.9608, 0.2475, 1.0, 0.2212, 1.0, 0.1875, 0.9608, 0.2188, 0.9608, 0.2163, 1.0, 0.19, 1.0, 0.1563, 0.9608, 0.1875, 0.9608, 0.185, 1.0, 0.1587, 1.0, 0.125, 0.9608, 0.1562, 0.9608, 0.1538, 1.0, 0.1275, 1.0, 0.09375, 0.9608, 0.125, 0.9608, 0.1225, 1.0, 0.09621, 1.0, 0.0625, 0.9608, 0.09375, 0.9608, 0.09129, 1.0, 0.06496, 1.0, 0.03125, 0.9608, 0.0625, 0.9608, 0.06004, 1.0, 0.03371, 1.0, 0.0, 0.9608, 0.03125, 0.9608, 0.02879, 1.0, 0.002459, 1.0, 0.565, 1.0, 0.5913, 1.0, 0.5913, 1.0, 0.565, 1.0, 0.2895, 0.4483, 0.25, 0.4522, 0.2105, 0.4483, 0.1726, 0.4368, 0.1376, 0.4181, 0.107, 0.393, 0.08185, 0.3624, 0.06316, 0.3274, 0.05165, 0.2895, 0.04777, 0.25, 0.05165, 0.2105, 0.06316, 0.1726, 0.08185, 0.1376, 0.107, 0.107, 0.1376, 0.08185, 0.1726, 0.06316, 0.2105, 0.05165, 0.25, 0.04777, 0.2895, 0.05165, 0.3274, 0.06316, 0.3624, 0.08185, 0.393, 0.107, 0.4181, 0.1376, 0.4368, 0.1726, 0.4483, 0.2105, 0.4522, 0.25, 0.4483, 0.2895, 0.4368, 0.3274, 0.4181, 0.3624, 0.393, 0.393, 0.3624, 0.4181, 0.3274, 0.4368, 0.2837, 1.0, 0.31, 1.0, 0.31, 1.0, 0.2837, 1.0, 0.9712, 1.0, 0.9975, 1.0, 0.9975, 1.0, 0.9712, 1.0, 0.69, 1.0, 0.7163, 1.0, 0.7163, 1.0, 0.69, 1.0, 0.4087, 1.0, 0.435, 1.0, 0.435, 1.0, 0.4087, 1.0, 0.1275, 1.0, 0.1538, 1.0, 0.1538, 1.0, 0.1275, 1.0, 0.815, 1.0, 0.8413, 1.0, 0.8413, 1.0, 0.815, 1.0, 0.5337, 1.0, 0.56, 1.0, 0.56, 1.0, 0.5337, 1.0, 0.2525, 1.0, 0.2788, 1.0, 0.2788, 1.0, 0.2525, 1.0, 0.94, 1.0, 0.9663, 1.0, 0.9663, 1.0, 0.94, 1.0, 0.6587, 1.0, 0.685, 1.0, 0.685, 1.0, 0.6587, 1.0, 0.3775, 1.0, 0.4038, 1.0, 0.4038, 1.0, 0.3775, 1.0, 0.09621, 1.0, 0.1225, 1.0, 0.1225, 1.0, 0.09621, 1.0, 0.7837, 1.0, 0.81, 1.0, 0.81, 1.0, 0.7837, 1.0, 0.5025, 1.0, 0.5288, 1.0, 0.5288, 1.0, 0.5025, 1.0, 0.2212, 1.0, 0.2475, 1.0, 0.2475, 1.0, 0.2212, 1.0, 0.9087, 1.0, 0.935, 1.0, 0.935, 1.0, 0.9087, 1.0, 0.6275, 1.0, 0.6538, 1.0, 0.6538, 1.0, 0.6275, 1.0, 0.3462, 1.0, 0.3725, 1.0, 0.3725, 1.0, 0.3462, 1.0, 0.06496, 1.0, 0.09129, 1.0, 0.09129, 1.0, 0.06496, 1.0, 0.7525, 1.0, 0.7788, 1.0, 0.7788, 1.0, 0.7525, 1.0, 0.4712, 1.0, 0.4975, 1.0, 0.4975, 1.0, 0.4712, 1.0, 0.19, 1.0, 0.2163, 1.0, 0.2163, 1.0, 0.19, 1.0, 0.8775, 1.0, 0.9038, 1.0, 0.9038, 1.0, 0.8775, 1.0, 0.5962, 1.0, 0.6225, 1.0, 0.6225, 1.0, 0.5962, 1.0, 0.315, 1.0, 0.3413, 1.0, 0.3413, 1.0, 0.315, 1.0, 0.03371, 1.0, 0.06004, 1.0, 0.06004, 1.0, 0.03371, 1.0, 0.7212, 1.0, 0.7475, 1.0, 0.7475, 1.0, 0.7212, 1.0, 0.44, 1.0, 0.4663, 1.0, 0.4663, 1.0, 0.44, 1.0, 0.1587, 1.0, 0.185, 1.0, 0.185, 1.0, 0.1587, 1.0, 0.002459, 1.0, 0.02879, 1.0, 0.02879, 1.0, 0.002459, 1.0, 0.8462, 1.0, 0.8725, 1.0, 0.8725, 1.0, 0.8462, 1.0])
me_cylinder_006.use_remesh_preserve_volume = False
me_cylinder_006.use_remesh_preserve_attributes = False
me_cylinder_006.use_mirror_vertex_groups = False
me_cylinder_006.update()
me_cube_010 = bpy.data.meshes.new('Cube.010')
me_cube_010.from_pydata([(-1.0, -1.0, -1.0), (-1.0, -1.0, 1.0), (-1.0, 1.0, -1.0), (-1.0, 1.0, 1.0), (1.0, -1.0, -1.0), (1.0, -1.0, 1.0), (1.0, 1.0, -1.0), (1.0, 1.0, 1.0), (-1.0, 0.5532, -1.0), (-1.0, 0.1532, -1.0), (-1.0, -0.2468, -1.0), (-1.0, -0.6468, -1.0), (-1.0, -0.6468, 1.0), (-1.0, -0.2468, 1.0), (-1.0, 0.1532, 1.0), (-1.0, 0.5532, 1.0), (1.0, -0.6468, -1.0), (1.0, -0.2468, -1.0), (1.0, 0.1532, -1.0), (1.0, 0.5532, -1.0), (1.0, 0.5532, 1.0), (1.0, 0.1532, 1.0), (1.0, -0.2468, 1.0), (1.0, -0.6468, 1.0)], [], [(8, 15, 3, 2), (2, 3, 7, 6), (16, 23, 5, 4), (4, 5, 1, 0), (11, 16, 4, 0), (23, 12, 1, 5), (7, 3, 15, 20), (20, 15, 14, 21), (21, 14, 13, 22), (22, 13, 12, 23), (2, 6, 19, 8), (8, 19, 18, 9), (9, 18, 17, 10), (10, 17, 16, 11), (6, 7, 20, 19), (19, 20, 21, 18), (18, 21, 22, 17), (17, 22, 23, 16), (0, 1, 12, 11), (11, 12, 13, 10), (10, 13, 14, 9), (9, 14, 15, 8)])
_uv = me_cube_010.uv_layers.new(name='UVMap')
_uv.uv.foreach_set('vector', [0.375, 0.1942, 0.625, 0.1942, 0.625, 0.25, 0.375, 0.25, 0.375, 0.25, 0.625, 0.25, 0.625, 0.5, 0.375, 0.5, 0.375, 0.7058, 0.625, 0.7058, 0.625, 0.75, 0.375, 0.75, 0.375, 0.75, 0.625, 0.75, 0.625, 1.0, 0.375, 1.0, 0.125, 0.7058, 0.375, 0.7058, 0.375, 0.75, 0.125, 0.75, 0.625, 0.7058, 0.875, 0.7058, 0.875, 0.75, 0.625, 0.75, 0.625, 0.5, 0.875, 0.5, 0.875, 0.5558, 0.625, 0.5558, 0.625, 0.5558, 0.875, 0.5558, 0.875, 0.6058, 0.625, 0.6058, 0.625, 0.6058, 0.875, 0.6058, 0.875, 0.6558, 0.625, 0.6558, 0.625, 0.6558, 0.875, 0.6558, 0.875, 0.7058, 0.625, 0.7058, 0.125, 0.5, 0.375, 0.5, 0.375, 0.5558, 0.125, 0.5558, 0.125, 0.5558, 0.375, 0.5558, 0.375, 0.6058, 0.125, 0.6058, 0.125, 0.6058, 0.375, 0.6058, 0.375, 0.6558, 0.125, 0.6558, 0.125, 0.6558, 0.375, 0.6558, 0.375, 0.7058, 0.125, 0.7058, 0.375, 0.5, 0.625, 0.5, 0.625, 0.5558, 0.375, 0.5558, 0.375, 0.5558, 0.625, 0.5558, 0.625, 0.6058, 0.375, 0.6058, 0.375, 0.6058, 0.625, 0.6058, 0.625, 0.6558, 0.375, 0.6558, 0.375, 0.6558, 0.625, 0.6558, 0.625, 0.7058, 0.375, 0.7058, 0.375, 0.0, 0.625, 0.0, 0.625, 0.04415, 0.375, 0.04415, 0.375, 0.04415, 0.625, 0.04415, 0.625, 0.09415, 0.375, 0.09415, 0.375, 0.09415, 0.625, 0.09415, 0.625, 0.1442, 0.375, 0.1442, 0.375, 0.1442, 0.625, 0.1442, 0.625, 0.1942, 0.375, 0.1942])
me_cube_010.use_remesh_preserve_volume = False
me_cube_010.use_remesh_preserve_attributes = False
me_cube_010.use_mirror_vertex_groups = False
me_cube_010.update()

# ---- objects
ob_light = bpy.data.objects.new('Light', light_light)
ob_camera = bpy.data.objects.new('Camera', cam_camera)
ob_dj_thingy = bpy.data.objects.new('Dj thingy', me_cube_001)
ob_table = bpy.data.objects.new('Table', me_cube_002)
ob_turntable_left = bpy.data.objects.new('Turntable left', me_cube_004)
ob_legs = bpy.data.objects.new('Legs', me_cube_005)
ob_spinning_thing = bpy.data.objects.new('Spinning Thing', me_cylinder_005)
ob_empty = bpy.data.objects.new('Empty', None)
ob_turntable_right = bpy.data.objects.new('Turntable Right', me_cube_008)
ob_legs_001 = bpy.data.objects.new('Legs.001', me_cube_009)
ob_spinning_thing_001 = bpy.data.objects.new('Spinning Thing.001', me_cylinder_006)
ob_middle_console = bpy.data.objects.new('Middle Console', me_cube_010)

# ---- transforms, parenting, visibility, modifiers, constraints
ob_light.location = (8.659, 1.005, 5.904)
ob_light.rotation_euler = (0.6503, 0.05522, 1.866)
ob_light.lock_rotations_4d = False
ob_light.empty_display_type = 'ARROWS'
ob_light.color = (0.0, 0.0, 0.0, 0.0)
ob_light.lineart.crease_threshold = 0.0
ob_camera.location = (7.359, -6.926, 4.958)
ob_camera.rotation_euler = (1.109, 0.0, 0.8149)
ob_camera.lock_rotations_4d = False
ob_camera.empty_display_type = 'ARROWS'
ob_camera.color = (0.0, 0.0, 0.0, 0.0)
ob_camera.display_type = 'WIRE'
ob_camera.lineart.crease_threshold = 0.0
ob_dj_thingy.location = (-0.3229, 3.289, 1.783)
ob_dj_thingy.scale = (1.0, 1.0, 0.75)
ob_dj_thingy.lineart.crease_threshold = 0.0
ob_table.location = (0.0, 0.3262, 0.0)
ob_table.lineart.crease_threshold = 0.0
ob_turntable_left.location = (-0.4408, 4.709, 1.336)
ob_turntable_left.scale = (0.7694, 0.506, 0.1227)
ob_turntable_left.lineart.crease_threshold = 0.0
ob_legs.parent = ob_turntable_left
ob_legs.matrix_parent_inverse = Matrix(((1.3, -0.0, 0.0, 0.5729), (-0.0, 1.976, -0.0, -10.89), (0.0, 0.0, 8.151, -10.89), (-0.0, 0.0, -0.0, 1.0)))
ob_legs.location = (-0.4408, 5.51, 1.336)
ob_legs.scale = (0.7694, 0.506, 0.1227)
ob_legs.lineart.crease_threshold = 0.0
ob_spinning_thing.parent = ob_turntable_left
ob_spinning_thing.matrix_parent_inverse = Matrix(((1.3, -0.0, 0.0, 0.5729), (-0.0, 1.976, -0.0, -10.89), (0.0, 0.0, 8.151, -10.89), (-0.0, 0.0, -0.0, 1.0)))
ob_spinning_thing.location = (-0.4428, 5.507, 1.482)
ob_spinning_thing.scale = (0.4282, 0.4282, 0.02247)
ob_spinning_thing.lineart.crease_threshold = 0.0
_m = ob_spinning_thing.modifiers.new('EdgeSplit', 'EDGE_SPLIT')
ob_empty.location = (2.801, 3.467, 2.836)
ob_empty.rotation_euler = (1.354, 0.00476, -1.564)
ob_empty.empty_display_type = 'IMAGE'
ob_empty.empty_display_size = 5.0
ob_empty.lineart.crease_threshold = 0.0
ob_turntable_right.location = (-0.4408, 1.776, 1.336)
ob_turntable_right.scale = (0.7694, 0.506, 0.1227)
ob_turntable_right.lineart.crease_threshold = 0.0
ob_legs_001.parent = ob_turntable_right
ob_legs_001.matrix_parent_inverse = Matrix(((1.3, -0.0, 0.0, 0.5729), (-0.0, 1.976, -0.0, -10.89), (0.0, 0.0, 8.151, -10.89), (-0.0, 0.0, -0.0, 1.0)))
ob_legs_001.location = (-0.4408, 5.51, 1.336)
ob_legs_001.scale = (0.7694, 0.506, 0.1227)
ob_legs_001.lineart.crease_threshold = 0.0
ob_spinning_thing_001.parent = ob_turntable_right
ob_spinning_thing_001.matrix_parent_inverse = Matrix(((1.3, -0.0, 0.0, 0.5729), (-0.0, 1.976, -0.0, -10.89), (0.0, 0.0, 8.151, -10.89), (-0.0, 0.0, -0.0, 1.0)))
ob_spinning_thing_001.location = (-0.4428, 5.507, 1.482)
ob_spinning_thing_001.scale = (0.4282, 0.4282, 0.02247)
ob_spinning_thing_001.lineart.crease_threshold = 0.0
_m = ob_spinning_thing_001.modifiers.new('EdgeSplit', 'EDGE_SPLIT')
ob_middle_console.location = (-0.3941, 3.243, 1.283)
ob_middle_console.scale = (0.8232, 0.9624, 0.1765)
ob_middle_console.lineart.crease_threshold = 0.0

# ---- collection membership
col_collection.objects.link(ob_light)
col_collection.objects.link(ob_camera)
col_collection.objects.link(ob_dj_thingy)
col_collection.objects.link(ob_table)
col_collection.objects.link(ob_turntable_left)
col_collection.objects.link(ob_legs)
col_collection.objects.link(ob_spinning_thing)
col_collection.objects.link(ob_empty)
col_collection.objects.link(ob_turntable_right)
col_collection.objects.link(ob_legs_001)
col_collection.objects.link(ob_spinning_thing_001)
col_collection.objects.link(ob_middle_console)

# ---- scene / render settings (as saved in the file)
scene.camera = ob_camera
scene.frame_start = 1; scene.frame_end = 250; scene.frame_set(1)
scene.render.engine = 'BLENDER_EEVEE_NEXT'
scene.cycles.use_denoising = False
scene.cycles.samples = 128
scene.cycles.sampling_pattern = 'TABULATED_SOBOL'
scene.cycles.use_adaptive_sampling = False
scene.cycles.use_light_tree = False
scene.view_settings.view_transform = 'Filmic'
bpy.context.view_layer.update()
